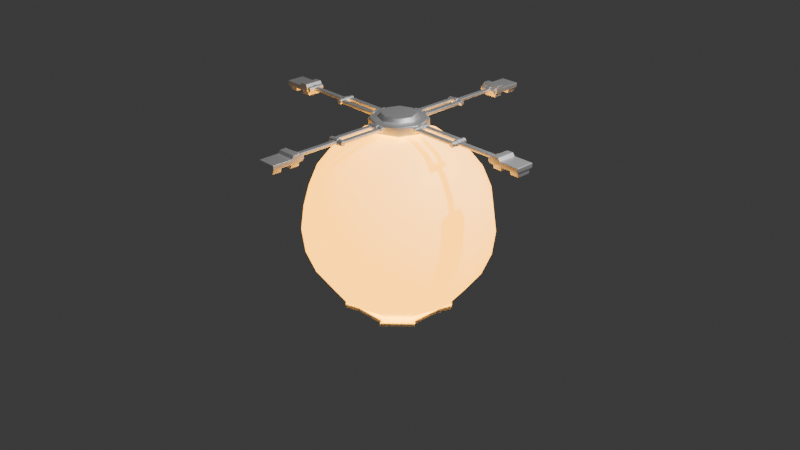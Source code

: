 # Source: OmniPortal.blend  (saved by Blender 4.2.66; exported with 4.5.12 LTS)
import bpy
from mathutils import Matrix  # noqa: F401  (used for matrix-valued properties, if any)

bpy.ops.wm.read_factory_settings(use_empty=True)
scene = bpy.context.scene
scene.name = 'Scene'

# ---- collections
col_collection = bpy.data.collections.new('Collection'); scene.collection.children.link(col_collection)
col_omniportal = bpy.data.collections.new('OmniPortal'); scene.collection.children.link(col_omniportal)

# ---- materials (node trees are filled in below, after node groups)
mat_portal = bpy.data.materials.new('Portal')
mat_portal.use_transparent_shadow = False
mat_material = bpy.data.materials.new('Material')
mat_material.alpha_threshold = 0.0
mat_material.use_transparent_shadow = False
mat_material.roughness = 0.5
mat_material.line_color = (0.0, 0.0, 0.0, 1.0)

# ---- material node trees
mat_portal.use_nodes = True; mat_portal.node_tree.nodes.clear()
_N = mat_portal.node_tree.nodes; _L = mat_portal.node_tree.links
n0 = _N.new('ShaderNodeBsdfPrincipled'); n0.name = 'Principled BSDF'; n0.location = (10, 300)
n0.inputs[27].default_value = (1.0, 0.3994, 0.0, 1.0)
n0.inputs[28].default_value = 5.0
n1 = _N.new('ShaderNodeOutputMaterial'); n1.name = 'Material Output'; n1.location = (300, 300)
_L.new(n0.outputs[0], n1.inputs[0])
n1.is_active_output = True
mat_material.use_nodes = True; mat_material.node_tree.nodes.clear()
_N = mat_material.node_tree.nodes; _L = mat_material.node_tree.links
n0 = _N.new('ShaderNodeOutputMaterial'); n0.name = 'Material Output'; n0.location = (300, 300)
n1 = _N.new('ShaderNodeBsdfPrincipled'); n1.name = 'Principled BSDF'; n1.location = (10, 300)
n1.inputs[0].default_value = (1.0, 1.0, 1.0, 1.0)
n1.inputs[1].default_value = 1.0
n1.inputs[2].default_value = 0.6181
n1.inputs[3].default_value = 1.45
_L.new(n1.outputs[0], n0.inputs[0])
n0.is_active_output = True

# ---- world
world_world = bpy.data.worlds.new('World'); scene.world = world_world
world_world.use_nodes = True; world_world.node_tree.nodes.clear()
_N = world_world.node_tree.nodes; _L = world_world.node_tree.links
n0 = _N.new('ShaderNodeOutputWorld'); n0.name = 'World Output'; n0.location = (300, 300)
n1 = _N.new('ShaderNodeBackground'); n1.name = 'Background'; n1.location = (10, 300)
n1.inputs[0].default_value = (0.05088, 0.05088, 0.05088, 1.0)
_L.new(n1.outputs[0], n0.inputs[0])
n0.is_active_output = True
world_world.color = (0.05088, 0.05088, 0.05088)
world_world.use_sun_shadow = False
world_world.sun_shadow_jitter_overblur = 0.0

# ---- cameras
cam_camera = bpy.data.cameras.new('Camera')
cam_camera.clip_end = 100.0
cam_camera.ortho_scale = 7.314

# ---- lights
light_light = bpy.data.lights.new('Light', 'POINT')
light_light.transmission_factor = 0.0
light_light.energy = 1000.0
light_light.shadow_soft_size = 0.1
light_light.shadow_maximum_resolution = 0.006
light_light.use_absolute_resolution = True

# ---- meshes
me_sphere_001 = bpy.data.meshes.new('Sphere.001')
me_sphere_001.from_pydata([(0.0, 0.7071, 0.7071), (0.0, 0.9659, 0.2588), (0.0, 0.9659, -0.2588), (0.0, 0.866, -0.5), (0.1294, 0.2241, 0.9659), (0.25, 0.433, 0.866), (0.3536, 0.6124, 0.7071), (0.433, 0.75, 0.5), (0.483, 0.8365, 0.2588), (0.5, 0.866, 0.0), (0.483, 0.8365, -0.2588), (0.433, 0.75, -0.5), (0.3536, 0.6124, -0.7071), (0.25, 0.433, -0.866), (0.1294, 0.2241, -0.9659), (0.2241, 0.1294, 0.9659), (0.433, 0.25, 0.866), (0.6124, 0.3536, 0.7071), (0.75, 0.433, 0.5), (0.8365, 0.483, 0.2588), (0.866, 0.5, 0.0), (0.8365, 0.483, -0.2588), (0.75, 0.433, -0.5), (0.6124, 0.3536, -0.7071), (0.433, 0.25, -0.866), (0.2241, 0.1294, -0.9659), (0.2588, 0.0, 0.9659), (0.5, 0.0, 0.866), (0.7071, -2.98e-08, 0.7071), (0.866, -2.98e-08, 0.5), (0.9659, -2.98e-08, 0.2588), (1.0, 0.0, 0.0), (0.9659, -2.98e-08, -0.2588), (0.866, -2.98e-08, -0.5), (0.7071, -2.98e-08, -0.7071), (0.5, 0.0, -0.866), (0.2588, 0.0, -0.9659), (0.2241, -0.1294, 0.9659), (0.433, -0.25, 0.866), (0.6124, -0.3536, 0.7071), (0.75, -0.433, 0.5), (0.8365, -0.483, 0.2588), (0.866, -0.5, 0.0), (0.8365, -0.483, -0.2588), (0.75, -0.433, -0.5), (0.6124, -0.3536, -0.7071), (0.433, -0.25, -0.866), (0.2241, -0.1294, -0.9659), (0.1294, -0.2241, 0.9659), (0.25, -0.433, 0.866), (0.3536, -0.6124, 0.7071), (0.433, -0.75, 0.5), (0.483, -0.8365, 0.2588), (0.5, -0.866, 0.0), (0.483, -0.8365, -0.2588), (0.433, -0.75, -0.5), (0.3536, -0.6124, -0.7071), (0.25, -0.433, -0.866), (0.1294, -0.2241, -0.9659), (0.0, -0.2588, 0.9659), (0.0, -0.5, 0.866), (-5.96e-08, -0.7071, 0.7071), (-8.941e-08, -0.866, 0.5), (-5.96e-08, -0.9659, 0.2588), (0.0, -1.0, 0.0), (-5.96e-08, -0.9659, -0.2588), (-8.941e-08, -0.866, -0.5), (-5.96e-08, -0.7071, -0.7071), (0.0, -0.5, -0.866), (0.0, -0.2588, -0.9659), (-0.1294, -0.2241, 0.9659), (-0.25, -0.433, 0.866), (-0.3536, -0.6124, 0.7071), (-0.433, -0.75, 0.5), (-0.483, -0.8365, 0.2588), (-0.5, -0.866, 0.0), (-0.483, -0.8365, -0.2588), (-0.433, -0.75, -0.5), (-0.3536, -0.6124, -0.7071), (-0.25, -0.433, -0.866), (-0.1294, -0.2241, -0.9659), (-0.2241, -0.1294, 0.9659), (-0.433, -0.25, 0.866), (-0.6124, -0.3536, 0.7071), (-0.75, -0.433, 0.5), (-0.8365, -0.483, 0.2588), (-0.866, -0.5, 0.0), (-0.8365, -0.483, -0.2588), (-0.75, -0.433, -0.5), (-0.6124, -0.3536, -0.7071), (-0.433, -0.25, -0.866), (-0.2241, -0.1294, -0.9659), (0.0, 0.0, 1.0), (-0.2588, 0.0, 0.9659), (-0.5, 0.0, 0.866), (-0.7071, 1.192e-07, 0.7071), (-0.866, 8.941e-08, 0.5), (-0.9659, 1.49e-07, 0.2588), (-1.0, 0.0, 0.0), (-0.9659, 1.49e-07, -0.2588), (-0.866, 8.941e-08, -0.5), (-0.7071, 1.192e-07, -0.7071), (-0.5, 0.0, -0.866), (-0.2588, 0.0, -0.9659), (-0.2241, 0.1294, 0.9659), (-0.433, 0.25, 0.866), (-0.6124, 0.3536, 0.7071), (-0.75, 0.433, 0.5), (-0.8365, 0.483, 0.2588), (-0.866, 0.5, 0.0), (-0.8365, 0.483, -0.2588), (-0.75, 0.433, -0.5), (-0.6124, 0.3536, -0.7071), (-0.433, 0.25, -0.866), (-0.2241, 0.1294, -0.9659), (-0.1294, 0.2241, 0.9659), (-0.25, 0.433, 0.866), (-0.3536, 0.6124, 0.7071), (-0.433, 0.75, 0.5), (-0.483, 0.8365, 0.2588), (-0.5, 0.866, 0.0), (-0.483, 0.8365, -0.2588), (-0.433, 0.75, -0.5), (-0.3536, 0.6124, -0.7071), (-0.25, 0.433, -0.866), (-0.1294, 0.2241, -0.9659), (0.0, 0.2588, 0.9659), (0.0, 0.5, 0.866), (8.941e-08, 0.866, 0.5), (0.0, 1.0, 0.0), (1.192e-07, 0.7071, -0.7071), (0.0, 0.5, -0.866), (0.0, 0.2588, -0.9659), (0.0, 0.0, -1.0)], [], [(2, 129, 9, 10), (128, 0, 6, 7), (132, 131, 13, 14), (126, 92, 4), (3, 2, 10, 11), (1, 128, 7, 8), (133, 132, 14), (127, 126, 4, 5), (130, 3, 11, 12), (129, 1, 8, 9), (0, 127, 5, 6), (131, 130, 12, 13), (133, 14, 25), (5, 4, 15, 16), (12, 11, 22, 23), (9, 8, 19, 20), (6, 5, 16, 17), (13, 12, 23, 24), (10, 9, 20, 21), (7, 6, 17, 18), (14, 13, 24, 25), (4, 92, 15), (11, 10, 21, 22), (8, 7, 18, 19), (18, 17, 28, 29), (25, 24, 35, 36), (15, 92, 26), (22, 21, 32, 33), (19, 18, 29, 30), (133, 25, 36), (16, 15, 26, 27), (23, 22, 33, 34), (20, 19, 30, 31), (17, 16, 27, 28), (24, 23, 34, 35), (21, 20, 31, 32), (28, 27, 38, 39), (35, 34, 45, 46), (32, 31, 42, 43), (29, 28, 39, 40), (36, 35, 46, 47), (26, 92, 37), (33, 32, 43, 44), (30, 29, 40, 41), (133, 36, 47), (27, 26, 37, 38), (34, 33, 44, 45), (31, 30, 41, 42), (41, 40, 51, 52), (133, 47, 58), (38, 37, 48, 49), (45, 44, 55, 56), (42, 41, 52, 53), (39, 38, 49, 50), (46, 45, 56, 57), (43, 42, 53, 54), (40, 39, 50, 51), (47, 46, 57, 58), (37, 92, 48), (44, 43, 54, 55), (51, 50, 61, 62), (58, 57, 68, 69), (48, 92, 59), (55, 54, 65, 66), (52, 51, 62, 63), (133, 58, 69), (49, 48, 59, 60), (56, 55, 66, 67), (53, 52, 63, 64), (50, 49, 60, 61), (57, 56, 67, 68), (54, 53, 64, 65), (64, 63, 74, 75), (61, 60, 71, 72), (68, 67, 78, 79), (65, 64, 75, 76), (62, 61, 72, 73), (69, 68, 79, 80), (59, 92, 70), (66, 65, 76, 77), (63, 62, 73, 74), (133, 69, 80), (60, 59, 70, 71), (67, 66, 77, 78), (74, 73, 84, 85), (133, 80, 91), (71, 70, 81, 82), (78, 77, 88, 89), (75, 74, 85, 86), (72, 71, 82, 83), (79, 78, 89, 90), (76, 75, 86, 87), (73, 72, 83, 84), (80, 79, 90, 91), (70, 92, 81), (77, 76, 87, 88), (87, 86, 98, 99), (84, 83, 95, 96), (91, 90, 102, 103), (81, 92, 93), (88, 87, 99, 100), (85, 84, 96, 97), (133, 91, 103), (82, 81, 93, 94), (89, 88, 100, 101), (86, 85, 97, 98), (83, 82, 94, 95), (90, 89, 101, 102), (98, 97, 108, 109), (95, 94, 105, 106), (102, 101, 112, 113), (99, 98, 109, 110), (96, 95, 106, 107), (103, 102, 113, 114), (93, 92, 104), (100, 99, 110, 111), (97, 96, 107, 108), (133, 103, 114), (94, 93, 104, 105), (101, 100, 111, 112), (111, 110, 121, 122), (108, 107, 118, 119), (133, 114, 125), (105, 104, 115, 116), (112, 111, 122, 123), (109, 108, 119, 120), (106, 105, 116, 117), (113, 112, 123, 124), (110, 109, 120, 121), (107, 106, 117, 118), (114, 113, 124, 125), (104, 92, 115), (121, 120, 129, 2), (118, 117, 0, 128), (125, 124, 131, 132), (115, 92, 126), (122, 121, 2, 3), (119, 118, 128, 1), (133, 125, 132), (116, 115, 126, 127), (123, 122, 3, 130), (120, 119, 1, 129), (117, 116, 127, 0), (124, 123, 130, 131)])
me_sphere_001.polygons.foreach_set('use_smooth', [True] * 144)
_uv = me_sphere_001.uv_layers.new(name='UVMap')
_uv.uv.foreach_set('vector', [0.75, 0.4167, 0.75, 0.5, 0.6667, 0.5, 0.6667, 0.4167, 0.75, 0.6667, 0.75, 0.75, 0.6667, 0.75, 0.6667, 0.6667, 0.75, 0.08333, 0.75, 0.1667, 0.6667, 0.1667, 0.6667, 0.08333, 0.75, 0.9167, 0.7083, 1.0, 0.6667, 0.9167, 0.75, 0.3333, 0.75, 0.4167, 0.6667, 0.4167, 0.6667, 0.3333, 0.75, 0.5833, 0.75, 0.6667, 0.6667, 0.6667, 0.6667, 0.5833, 0.7083, 0.0, 0.75, 0.08333, 0.6667, 0.08333, 0.75, 0.8333, 0.75, 0.9167, 0.6667, 0.9167, 0.6667, 0.8333, 0.75, 0.25, 0.75, 0.3333, 0.6667, 0.3333, 0.6667, 0.25, 0.75, 0.5, 0.75, 0.5833, 0.6667, 0.5833, 0.6667, 0.5, 0.75, 0.75, 0.75, 0.8333, 0.6667, 0.8333, 0.6667, 0.75, 0.75, 0.1667, 0.75, 0.25, 0.6667, 0.25, 0.6667, 0.1667, 0.625, 0.0, 0.6667, 0.08333, 0.5833, 0.08333, 0.6667, 0.8333, 0.6667, 0.9167, 0.5833, 0.9167, 0.5833, 0.8333, 0.6667, 0.25, 0.6667, 0.3333, 0.5833, 0.3333, 0.5833, 0.25, 0.6667, 0.5, 0.6667, 0.5833, 0.5833, 0.5833, 0.5833, 0.5, 0.6667, 0.75, 0.6667, 0.8333, 0.5833, 0.8333, 0.5833, 0.75, 0.6667, 0.1667, 0.6667, 0.25, 0.5833, 0.25, 0.5833, 0.1667, 0.6667, 0.4167, 0.6667, 0.5, 0.5833, 0.5, 0.5833, 0.4167, 0.6667, 0.6667, 0.6667, 0.75, 0.5833, 0.75, 0.5833, 0.6667, 0.6667, 0.08333, 0.6667, 0.1667, 0.5833, 0.1667, 0.5833, 0.08333, 0.6667, 0.9167, 0.625, 1.0, 0.5833, 0.9167, 0.6667, 0.3333, 0.6667, 0.4167, 0.5833, 0.4167, 0.5833, 0.3333, 0.6667, 0.5833, 0.6667, 0.6667, 0.5833, 0.6667, 0.5833, 0.5833, 0.5833, 0.6667, 0.5833, 0.75, 0.5, 0.75, 0.5, 0.6667, 0.5833, 0.08333, 0.5833, 0.1667, 0.5, 0.1667, 0.5, 0.08333, 0.5833, 0.9167, 0.5417, 1.0, 0.5, 0.9167, 0.5833, 0.3333, 0.5833, 0.4167, 0.5, 0.4167, 0.5, 0.3333, 0.5833, 0.5833, 0.5833, 0.6667, 0.5, 0.6667, 0.5, 0.5833, 0.5417, 0.0, 0.5833, 0.08333, 0.5, 0.08333, 0.5833, 0.8333, 0.5833, 0.9167, 0.5, 0.9167, 0.5, 0.8333, 0.5833, 0.25, 0.5833, 0.3333, 0.5, 0.3333, 0.5, 0.25, 0.5833, 0.5, 0.5833, 0.5833, 0.5, 0.5833, 0.5, 0.5, 0.5833, 0.75, 0.5833, 0.8333, 0.5, 0.8333, 0.5, 0.75, 0.5833, 0.1667, 0.5833, 0.25, 0.5, 0.25, 0.5, 0.1667, 0.5833, 0.4167, 0.5833, 0.5, 0.5, 0.5, 0.5, 0.4167, 0.5, 0.75, 0.5, 0.8333, 0.4167, 0.8333, 0.4167, 0.75, 0.5, 0.1667, 0.5, 0.25, 0.4167, 0.25, 0.4167, 0.1667, 0.5, 0.4167, 0.5, 0.5, 0.4167, 0.5, 0.4167, 0.4167, 0.5, 0.6667, 0.5, 0.75, 0.4167, 0.75, 0.4167, 0.6667, 0.5, 0.08333, 0.5, 0.1667, 0.4167, 0.1667, 0.4167, 0.08333, 0.5, 0.9167, 0.4583, 1.0, 0.4167, 0.9167, 0.5, 0.3333, 0.5, 0.4167, 0.4167, 0.4167, 0.4167, 0.3333, 0.5, 0.5833, 0.5, 0.6667, 0.4167, 0.6667, 0.4167, 0.5833, 0.4583, 0.0, 0.5, 0.08333, 0.4167, 0.08333, 0.5, 0.8333, 0.5, 0.9167, 0.4167, 0.9167, 0.4167, 0.8333, 0.5, 0.25, 0.5, 0.3333, 0.4167, 0.3333, 0.4167, 0.25, 0.5, 0.5, 0.5, 0.5833, 0.4167, 0.5833, 0.4167, 0.5, 0.4167, 0.5833, 0.4167, 0.6667, 0.3333, 0.6667, 0.3333, 0.5833, 0.375, 0.0, 0.4167, 0.08333, 0.3333, 0.08333, 0.4167, 0.8333, 0.4167, 0.9167, 0.3333, 0.9167, 0.3333, 0.8333, 0.4167, 0.25, 0.4167, 0.3333, 0.3333, 0.3333, 0.3333, 0.25, 0.4167, 0.5, 0.4167, 0.5833, 0.3333, 0.5833, 0.3333, 0.5, 0.4167, 0.75, 0.4167, 0.8333, 0.3333, 0.8333, 0.3333, 0.75, 0.4167, 0.1667, 0.4167, 0.25, 0.3333, 0.25, 0.3333, 0.1667, 0.4167, 0.4167, 0.4167, 0.5, 0.3333, 0.5, 0.3333, 0.4167, 0.4167, 0.6667, 0.4167, 0.75, 0.3333, 0.75, 0.3333, 0.6667, 0.4167, 0.08333, 0.4167, 0.1667, 0.3333, 0.1667, 0.3333, 0.08333, 0.4167, 0.9167, 0.375, 1.0, 0.3333, 0.9167, 0.4167, 0.3333, 0.4167, 0.4167, 0.3333, 0.4167, 0.3333, 0.3333, 0.3333, 0.6667, 0.3333, 0.75, 0.25, 0.75, 0.25, 0.6667, 0.3333, 0.08333, 0.3333, 0.1667, 0.25, 0.1667, 0.25, 0.08333, 0.3333, 0.9167, 0.2917, 1.0, 0.25, 0.9167, 0.3333, 0.3333, 0.3333, 0.4167, 0.25, 0.4167, 0.25, 0.3333, 0.3333, 0.5833, 0.3333, 0.6667, 0.25, 0.6667, 0.25, 0.5833, 0.2917, 0.0, 0.3333, 0.08333, 0.25, 0.08333, 0.3333, 0.8333, 0.3333, 0.9167, 0.25, 0.9167, 0.25, 0.8333, 0.3333, 0.25, 0.3333, 0.3333, 0.25, 0.3333, 0.25, 0.25, 0.3333, 0.5, 0.3333, 0.5833, 0.25, 0.5833, 0.25, 0.5, 0.3333, 0.75, 0.3333, 0.8333, 0.25, 0.8333, 0.25, 0.75, 0.3333, 0.1667, 0.3333, 0.25, 0.25, 0.25, 0.25, 0.1667, 0.3333, 0.4167, 0.3333, 0.5, 0.25, 0.5, 0.25, 0.4167, 0.25, 0.5, 0.25, 0.5833, 0.1667, 0.5833, 0.1667, 0.5, 0.25, 0.75, 0.25, 0.8333, 0.1667, 0.8333, 0.1667, 0.75, 0.25, 0.1667, 0.25, 0.25, 0.1667, 0.25, 0.1667, 0.1667, 0.25, 0.4167, 0.25, 0.5, 0.1667, 0.5, 0.1667, 0.4167, 0.25, 0.6667, 0.25, 0.75, 0.1667, 0.75, 0.1667, 0.6667, 0.25, 0.08333, 0.25, 0.1667, 0.1667, 0.1667, 0.1667, 0.08333, 0.25, 0.9167, 0.2083, 1.0, 0.1667, 0.9167, 0.25, 0.3333, 0.25, 0.4167, 0.1667, 0.4167, 0.1667, 0.3333, 0.25, 0.5833, 0.25, 0.6667, 0.1667, 0.6667, 0.1667, 0.5833, 0.2083, 0.0, 0.25, 0.08333, 0.1667, 0.08333, 0.25, 0.8333, 0.25, 0.9167, 0.1667, 0.9167, 0.1667, 0.8333, 0.25, 0.25, 0.25, 0.3333, 0.1667, 0.3333, 0.1667, 0.25, 0.1667, 0.5833, 0.1667, 0.6667, 0.08333, 0.6667, 0.08333, 0.5833, 0.125, 0.0, 0.1667, 0.08333, 0.08333, 0.08333, 0.1667, 0.8333, 0.1667, 0.9167, 0.08333, 0.9167, 0.08333, 0.8333, 0.1667, 0.25, 0.1667, 0.3333, 0.08333, 0.3333, 0.08333, 0.25, 0.1667, 0.5, 0.1667, 0.5833, 0.08333, 0.5833, 0.08333, 0.5, 0.1667, 0.75, 0.1667, 0.8333, 0.08333, 0.8333, 0.08333, 0.75, 0.1667, 0.1667, 0.1667, 0.25, 0.08333, 0.25, 0.08333, 0.1667, 0.1667, 0.4167, 0.1667, 0.5, 0.08333, 0.5, 0.08333, 0.4167, 0.1667, 0.6667, 0.1667, 0.75, 0.08333, 0.75, 0.08333, 0.6667, 0.1667, 0.08333, 0.1667, 0.1667, 0.08333, 0.1667, 0.08333, 0.08333, 0.1667, 0.9167, 0.125, 1.0, 0.08333, 0.9167, 0.1667, 0.3333, 0.1667, 0.4167, 0.08333, 0.4167, 0.08333, 0.3333, 0.08333, 0.4167, 0.08333, 0.5, 0.0, 0.5, 0.0, 0.4167, 0.08333, 0.6667, 0.08333, 0.75, 0.0, 0.75, 0.0, 0.6667, 0.08333, 0.08333, 0.08333, 0.1667, 0.0, 0.1667, 0.0, 0.08333, 0.08333, 0.9167, 0.04167, 1.0, 0.0, 0.9167, 0.08333, 0.3333, 0.08333, 0.4167, 0.0, 0.4167, 0.0, 0.3333, 0.08333, 0.5833, 0.08333, 0.6667, 0.0, 0.6667, 0.0, 0.5833, 0.04167, 0.0, 0.08333, 0.08333, 0.0, 0.08333, 0.08333, 0.8333, 0.08333, 0.9167, 0.0, 0.9167, 0.0, 0.8333, 0.08333, 0.25, 0.08333, 0.3333, 0.0, 0.3333, 0.0, 0.25, 0.08333, 0.5, 0.08333, 0.5833, 0.0, 0.5833, 0.0, 0.5, 0.08333, 0.75, 0.08333, 0.8333, 0.0, 0.8333, 0.0, 0.75, 0.08333, 0.1667, 0.08333, 0.25, 0.0, 0.25, 0.0, 0.1667, 1.0, 0.5, 1.0, 0.5833, 0.9167, 0.5833, 0.9167, 0.5, 1.0, 0.75, 1.0, 0.8333, 0.9167, 0.8333, 0.9167, 0.75, 1.0, 0.1667, 1.0, 0.25, 0.9167, 0.25, 0.9167, 0.1667, 1.0, 0.4167, 1.0, 0.5, 0.9167, 0.5, 0.9167, 0.4167, 1.0, 0.6667, 1.0, 0.75, 0.9167, 0.75, 0.9167, 0.6667, 1.0, 0.08333, 1.0, 0.1667, 0.9167, 0.1667, 0.9167, 0.08333, 1.0, 0.9167, 0.9583, 1.0, 0.9167, 0.9167, 1.0, 0.3333, 1.0, 0.4167, 0.9167, 0.4167, 0.9167, 0.3333, 1.0, 0.5833, 1.0, 0.6667, 0.9167, 0.6667, 0.9167, 0.5833, 0.9583, 0.0, 1.0, 0.08333, 0.9167, 0.08333, 1.0, 0.8333, 1.0, 0.9167, 0.9167, 0.9167, 0.9167, 0.8333, 1.0, 0.25, 1.0, 0.3333, 0.9167, 0.3333, 0.9167, 0.25, 0.9167, 0.3333, 0.9167, 0.4167, 0.8333, 0.4167, 0.8333, 0.3333, 0.9167, 0.5833, 0.9167, 0.6667, 0.8333, 0.6667, 0.8333, 0.5833, 0.875, 0.0, 0.9167, 0.08333, 0.8333, 0.08333, 0.9167, 0.8333, 0.9167, 0.9167, 0.8333, 0.9167, 0.8333, 0.8333, 0.9167, 0.25, 0.9167, 0.3333, 0.8333, 0.3333, 0.8333, 0.25, 0.9167, 0.5, 0.9167, 0.5833, 0.8333, 0.5833, 0.8333, 0.5, 0.9167, 0.75, 0.9167, 0.8333, 0.8333, 0.8333, 0.8333, 0.75, 0.9167, 0.1667, 0.9167, 0.25, 0.8333, 0.25, 0.8333, 0.1667, 0.9167, 0.4167, 0.9167, 0.5, 0.8333, 0.5, 0.8333, 0.4167, 0.9167, 0.6667, 0.9167, 0.75, 0.8333, 0.75, 0.8333, 0.6667, 0.9167, 0.08333, 0.9167, 0.1667, 0.8333, 0.1667, 0.8333, 0.08333, 0.9167, 0.9167, 0.875, 1.0, 0.8333, 0.9167, 0.8333, 0.4167, 0.8333, 0.5, 0.75, 0.5, 0.75, 0.4167, 0.8333, 0.6667, 0.8333, 0.75, 0.75, 0.75, 0.75, 0.6667, 0.8333, 0.08333, 0.8333, 0.1667, 0.75, 0.1667, 0.75, 0.08333, 0.8333, 0.9167, 0.7917, 1.0, 0.75, 0.9167, 0.8333, 0.3333, 0.8333, 0.4167, 0.75, 0.4167, 0.75, 0.3333, 0.8333, 0.5833, 0.8333, 0.6667, 0.75, 0.6667, 0.75, 0.5833, 0.7917, 0.0, 0.8333, 0.08333, 0.75, 0.08333, 0.8333, 0.8333, 0.8333, 0.9167, 0.75, 0.9167, 0.75, 0.8333, 0.8333, 0.25, 0.8333, 0.3333, 0.75, 0.3333, 0.75, 0.25, 0.8333, 0.5, 0.8333, 0.5833, 0.75, 0.5833, 0.75, 0.5, 0.8333, 0.75, 0.8333, 0.8333, 0.75, 0.8333, 0.75, 0.75, 0.8333, 0.1667, 0.8333, 0.25, 0.75, 0.25, 0.75, 0.1667])
me_sphere_001.materials.append(mat_portal)
me_sphere_001.update()
me_cylinder = bpy.data.meshes.new('Cylinder')
me_cylinder.from_pydata([(-5.215e-09, 0.3, 1.0), (-5.215e-09, 0.2049, 1.1), (0.2121, 0.2121, 1.0), (0.1449, 0.1449, 1.1), (0.3, 0.0, 1.0), (0.2049, 0.0, 1.1), (0.2121, -0.2121, 1.0), (0.1449, -0.1449, 1.1), (-5.215e-09, -0.3, 1.0), (-5.215e-09, -0.2049, 1.1), (-0.2121, -0.2121, 1.0), (-0.1449, -0.1449, 1.1), (-0.3, 0.0, 1.0), (-0.2049, 0.0, 1.1), (-0.2121, 0.2121, 1.0), (-0.1449, 0.1449, 1.1), (0.2121, 0.2121, 1.1), (-5.215e-09, 0.3, 1.1), (0.3, 0.0, 1.1), (0.2121, -0.2121, 1.1), (-5.215e-09, -0.3, 1.1), (-0.2121, -0.2121, 1.1), (-0.3, 0.0, 1.1), (-0.2121, 0.2121, 1.1), (-5.625e-09, 0.1844, 1.15), (0.1304, 0.1304, 1.15), (0.1844, 1.863e-10, 1.15), (0.1304, -0.1304, 1.15), (-5.625e-09, -0.1844, 1.15), (-0.1304, -0.1304, 1.15), (-0.1844, 1.863e-10, 1.15), (-0.1304, 0.1304, 1.15)], [], [(0, 17, 16, 2), (2, 16, 18, 4), (4, 18, 19, 6), (6, 19, 20, 8), (8, 20, 21, 10), (10, 21, 22, 12), (9, 7, 27, 28), (12, 22, 23, 14), (14, 23, 17, 0), (0, 2, 4, 6, 8, 10, 12, 14), (1, 3, 16, 17), (3, 5, 18, 16), (5, 7, 19, 18), (7, 9, 20, 19), (9, 11, 21, 20), (11, 13, 22, 21), (13, 15, 23, 22), (15, 1, 17, 23), (25, 24, 31, 30, 29, 28, 27, 26), (5, 3, 25, 26), (15, 13, 30, 31), (11, 9, 28, 29), (7, 5, 26, 27), (3, 1, 24, 25), (1, 15, 31, 24), (13, 11, 29, 30)])
_uv = me_cylinder.uv_layers.new(name='UVMap')
_uv.uv.foreach_set('vector', [1.0, 0.5, 1.0, 1.0, 0.875, 1.0, 0.875, 0.5, 0.875, 0.5, 0.875, 1.0, 0.75, 1.0, 0.75, 0.5, 0.75, 0.5, 0.75, 1.0, 0.625, 1.0, 0.625, 0.5, 0.625, 0.5, 0.625, 1.0, 0.5, 1.0, 0.5, 0.5, 0.5, 0.5, 0.5, 1.0, 0.375, 1.0, 0.375, 0.5, 0.375, 0.5, 0.375, 1.0, 0.25, 1.0, 0.25, 0.5, 0.25, 0.0861, 0.3659, 0.1341, 0.3659, 0.1341, 0.25, 0.0861, 0.25, 0.5, 0.25, 1.0, 0.125, 1.0, 0.125, 0.5, 0.125, 0.5, 0.125, 1.0, 0.0, 1.0, 0.0, 0.5, 0.75, 0.49, 0.9197, 0.4197, 0.99, 0.25, 0.9197, 0.08029, 0.75, 0.01, 0.5803, 0.08029, 0.51, 0.25, 0.5803, 0.4197, 0.25, 0.4139, 0.3659, 0.3659, 0.4197, 0.4197, 0.25, 0.49, 0.3659, 0.3659, 0.4139, 0.25, 0.49, 0.25, 0.4197, 0.4197, 0.4139, 0.25, 0.3659, 0.1341, 0.4197, 0.08029, 0.49, 0.25, 0.3659, 0.1341, 0.25, 0.0861, 0.25, 0.01, 0.4197, 0.08029, 0.25, 0.0861, 0.1341, 0.1341, 0.08029, 0.08029, 0.25, 0.01, 0.1341, 0.1341, 0.0861, 0.25, 0.01, 0.25, 0.08029, 0.08029, 0.0861, 0.25, 0.1341, 0.3659, 0.08029, 0.4197, 0.01, 0.25, 0.1341, 0.3659, 0.25, 0.4139, 0.25, 0.49, 0.08029, 0.4197, 0.3659, 0.3659, 0.25, 0.4139, 0.1341, 0.3659, 0.0861, 0.25, 0.1341, 0.1341, 0.25, 0.0861, 0.3659, 0.1341, 0.4139, 0.25, 0.4139, 0.25, 0.3659, 0.3659, 0.3659, 0.3659, 0.4139, 0.25, 0.1341, 0.3659, 0.0861, 0.25, 0.0861, 0.25, 0.1341, 0.3659, 0.1341, 0.1341, 0.25, 0.0861, 0.25, 0.0861, 0.1341, 0.1341, 0.3659, 0.1341, 0.4139, 0.25, 0.4139, 0.25, 0.3659, 0.1341, 0.3659, 0.3659, 0.25, 0.4139, 0.25, 0.4139, 0.3659, 0.3659, 0.25, 0.4139, 0.1341, 0.3659, 0.1341, 0.3659, 0.25, 0.4139, 0.0861, 0.25, 0.1341, 0.1341, 0.1341, 0.1341, 0.0861, 0.25])
me_cylinder.materials.append(mat_material)
me_cylinder.update()
me_cylinder_001 = bpy.data.meshes.new('Cylinder.001')
me_cylinder_001.from_pydata([(-5.215e-09, 0.3, -1.05), (-0.3779, 0.4435, -0.9), (0.2121, 0.2121, -1.05), (-0.3779, 0.4435, -0.95), (0.3, 0.0, -1.05), (-0.5808, -0.04641, -0.9), (0.2121, -0.2121, -1.05), (-0.5808, -0.04641, -0.95), (-5.215e-09, -0.3, -1.05), (-0.4435, -0.3779, -0.9), (-0.2121, -0.2121, -1.05), (-0.4435, -0.3779, -0.95), (-0.3, 0.0, -1.05), (0.04641, -0.5808, -0.9), (-0.2121, 0.2121, -1.05), (0.04641, -0.5808, -0.95), (0.2121, 0.2121, -1.0), (-5.215e-09, 0.3, -1.0), (0.3, 0.0, -1.0), (0.2121, -0.2121, -1.0), (-5.215e-09, -0.3, -1.0), (-0.2121, -0.2121, -1.0), (-0.3, 0.0, -1.0), (-0.2121, 0.2121, -1.0), (0.3779, -0.4435, -0.9), (0.3779, -0.4435, -0.95), (0.5808, 0.04641, -0.9), (0.5808, 0.04641, -0.95), (-0.04641, 0.5808, -0.9), (0.4435, 0.3779, -0.9), (0.4435, 0.3779, -0.95), (-0.04641, 0.5808, -0.95), (0.3182, -0.3182, -1.0), (-0.45, 0.0, -1.0), (-0.3182, -0.3182, -1.0), (7.218e-10, 0.45, -1.0), (0.3182, 0.3182, -1.0), (7.218e-10, -0.45, -1.0), (-0.3182, 0.3182, -1.0), (0.45, 0.0, -1.0), (-0.3182, -0.3182, -0.95), (-0.45, 0.0, -0.95), (0.3182, 0.3182, -0.95), (-0.3182, 0.3182, -0.95), (7.218e-10, 0.45, -0.95), (0.45, 0.0, -0.95), (0.3182, -0.3182, -0.95), (7.218e-10, -0.45, -0.95)], [], [(19, 20, 47, 46), (39, 36, 30, 27), (46, 47, 13, 24), (37, 32, 25, 15), (40, 41, 5, 9), (33, 34, 11, 7), (21, 22, 41, 40), (45, 39, 27, 26), (43, 44, 28, 1), (0, 2, 4, 6, 8, 10, 12, 14), (17, 16, 42, 44), (23, 17, 44, 43), (42, 45, 26, 29), (3, 1, 28, 31), (16, 18, 45, 42), (20, 21, 40, 47), (22, 23, 43, 41), (18, 19, 46, 45), (16, 17, 23, 22, 21, 20, 19, 18), (13, 47, 37, 15), (30, 29, 26, 27), (11, 9, 5, 7), (47, 40, 34, 37), (34, 40, 9, 11), (35, 38, 3, 31), (25, 24, 13, 15), (0, 14, 38, 35), (6, 4, 39, 32), (10, 8, 37, 34), (2, 0, 35, 36), (12, 10, 34, 33), (8, 6, 32, 37), (4, 2, 36, 39), (14, 12, 33, 38), (32, 39, 45, 46), (32, 46, 24, 25), (29, 30, 36, 42), (35, 44, 42, 36), (44, 35, 31, 28), (3, 38, 43, 1), (33, 41, 43, 38), (41, 33, 7, 5)])
_uv = me_cylinder_001.uv_layers.new(name='UVMap')
_uv.uv.foreach_set('vector', [0.625, 1.0, 0.5, 1.0, 0.5, 1.0, 0.625, 1.0, 0.99, 0.25, 0.9197, 0.4197, 0.9197, 0.4197, 0.99, 0.25, 0.625, 1.0, 0.5, 1.0, 0.5, 1.0, 0.625, 1.0, 0.75, 0.01, 0.9197, 0.08029, 0.9197, 0.08029, 0.75, 0.01, 0.375, 1.0, 0.25, 1.0, 0.25, 1.0, 0.375, 1.0, 0.51, 0.25, 0.5803, 0.08029, 0.5803, 0.08029, 0.51, 0.25, 0.375, 1.0, 0.25, 1.0, 0.25, 1.0, 0.375, 1.0, 0.75, 1.0, 0.99, 0.25, 0.99, 0.25, 0.75, 1.0, 0.125, 1.0, 0.0, 1.0, 0.0, 1.0, 0.125, 1.0, 0.75, 0.49, 0.9197, 0.4197, 0.99, 0.25, 0.9197, 0.08029, 0.75, 0.01, 0.5803, 0.08029, 0.51, 0.25, 0.5803, 0.4197, 0.0, 1.0, 0.875, 1.0, 0.875, 1.0, 0.0, 1.0, 0.125, 1.0, 0.0, 1.0, 0.0, 1.0, 0.125, 1.0, 0.875, 1.0, 0.75, 1.0, 0.75, 1.0, 0.875, 1.0, 0.125, 0.5, 0.125, 1.0, 0.0, 1.0, 0.0, 0.5, 0.875, 1.0, 0.75, 1.0, 0.75, 1.0, 0.875, 1.0, 0.5, 1.0, 0.375, 1.0, 0.375, 1.0, 0.5, 1.0, 0.25, 1.0, 0.125, 1.0, 0.125, 1.0, 0.25, 1.0, 0.75, 1.0, 0.625, 1.0, 0.625, 1.0, 0.75, 1.0, 0.875, 1.0, 0.0, 1.0, 0.125, 1.0, 0.25, 1.0, 0.375, 1.0, 0.5, 1.0, 0.625, 1.0, 0.75, 1.0, 0.5, 1.0, 0.5, 1.0, 0.75, 0.01, 0.75, 0.01, 0.875, 0.5, 0.875, 1.0, 0.75, 1.0, 0.75, 0.5, 0.375, 0.5, 0.375, 1.0, 0.25, 1.0, 0.25, 0.5, 0.5, 1.0, 0.375, 1.0, 0.5803, 0.08029, 0.75, 0.01, 0.5803, 0.08029, 0.375, 1.0, 0.375, 1.0, 0.375, 0.5, 0.75, 0.49, 0.5803, 0.4197, 0.5803, 0.4197, 0.75, 0.49, 0.625, 0.5, 0.625, 1.0, 0.5, 1.0, 0.5, 0.5, 0.75, 0.49, 0.5803, 0.4197, 0.5803, 0.4197, 0.75, 0.49, 0.9197, 0.08029, 0.99, 0.25, 0.99, 0.25, 0.9197, 0.08029, 0.5803, 0.08029, 0.75, 0.01, 0.75, 0.01, 0.5803, 0.08029, 0.9197, 0.4197, 0.75, 0.49, 0.75, 0.49, 0.9197, 0.4197, 0.51, 0.25, 0.5803, 0.08029, 0.5803, 0.08029, 0.51, 0.25, 0.75, 0.01, 0.9197, 0.08029, 0.9197, 0.08029, 0.75, 0.01, 0.99, 0.25, 0.9197, 0.4197, 0.9197, 0.4197, 0.99, 0.25, 0.5803, 0.4197, 0.51, 0.25, 0.51, 0.25, 0.5803, 0.4197, 0.9197, 0.08029, 0.99, 0.25, 0.75, 1.0, 0.625, 1.0, 0.9197, 0.08029, 0.625, 1.0, 0.625, 1.0, 0.625, 0.5, 0.875, 1.0, 0.875, 0.5, 0.9197, 0.4197, 0.875, 1.0, 0.75, 0.49, 0.0, 1.0, 0.875, 1.0, 0.9197, 0.4197, 0.0, 1.0, 0.75, 0.49, 0.75, 0.49, 0.0, 1.0, 0.5803, 0.4197, 0.5803, 0.4197, 0.125, 1.0, 0.125, 1.0, 0.51, 0.25, 0.25, 1.0, 0.125, 1.0, 0.5803, 0.4197, 0.25, 1.0, 0.51, 0.25, 0.51, 0.25, 0.25, 1.0])
me_cylinder_001.materials.append(mat_material)
me_cylinder_001.update()
me_cube_001 = bpy.data.meshes.new('Cube.001')
me_cube_001.from_pydata([(1.6, -0.07, 0.99), (1.5, -0.07, 0.99), (1.6, 0.07, 0.99), (1.5, 0.07, 0.99), (1.6, -0.08, 1.04), (1.5, -0.08, 1.04), (1.6, 0.08, 1.04), (1.5, 0.08, 1.04), (1.61, -0.1, 1.04), (1.29, -0.1, 1.04), (1.61, 0.1, 1.04), (1.29, 0.1, 1.04), (1.61, -0.1, 1.09), (1.29, -0.1, 1.09), (1.61, 0.1, 1.09), (1.29, 0.1, 1.09), (1.4, -0.1, 1.04), (1.4, 0.1, 1.04), (1.4, 0.1, 1.09), (1.4, -0.1, 1.09), (1.31, -0.1, 1.12), (1.31, 0.1, 1.12), (1.38, 0.1, 1.12), (1.38, -0.1, 1.12), (1.4, -0.07, 0.99), (1.3, -0.07, 0.99), (1.4, 0.07, 0.99), (1.3, 0.07, 0.99), (1.4, -0.08, 1.04), (1.3, -0.08, 1.04), (1.4, 0.08, 1.04), (1.3, 0.08, 1.04), (0.3, -0.08, 1.05), (0.3, -0.08, 1.08), (0.3, 0.08, 1.05), (0.3, 0.08, 1.08), (0.79, -0.08, 1.05), (0.79, -0.08, 1.08), (0.79, 0.08, 1.05), (0.79, 0.08, 1.08), (0.3, 0.02667, 1.05), (0.3, -0.02667, 1.05), (0.3, -0.02667, 1.08), (0.3, 0.02667, 1.08), (0.79, -0.02667, 1.05), (0.79, 0.02667, 1.05), (0.79, 0.02667, 1.08), (0.79, -0.02667, 1.08), (0.79, 0.02667, 1.05), (0.79, -0.02667, 1.05), (0.79, -0.02667, 1.08), (0.79, 0.02667, 1.08), (1.28, -0.02667, 1.05), (1.28, 0.02667, 1.05), (1.28, 0.02667, 1.08), (1.28, -0.02667, 1.08), (0.79, 0.09, 1.095), (0.79, -0.09, 1.095), (0.8112, 0.09, 1.086), (0.8112, -0.09, 1.086), (0.82, 0.09, 1.065), (0.82, -0.09, 1.065), (0.8112, 0.09, 1.044), (0.8112, -0.09, 1.044), (0.79, 0.09, 1.035), (0.79, -0.09, 1.035), (0.7688, 0.09, 1.044), (0.7688, -0.09, 1.044), (0.76, 0.09, 1.065), (0.76, -0.09, 1.065), (0.7688, 0.09, 1.086), (0.7688, -0.09, 1.086), (0.79, 0.028, 1.101), (0.79, -0.028, 1.101), (0.8155, 0.028, 1.09), (0.8155, -0.028, 1.09), (0.826, 0.028, 1.065), (0.826, -0.028, 1.065), (0.8155, 0.028, 1.04), (0.8155, -0.028, 1.04), (0.79, 0.028, 1.029), (0.79, -0.028, 1.029), (0.7645, 0.028, 1.04), (0.7645, -0.028, 1.04), (0.754, 0.028, 1.065), (0.754, -0.028, 1.065), (0.7645, 0.028, 1.09), (0.7645, -0.028, 1.09), (0.3, 0.09, 1.095), (0.3, -0.09, 1.095), (0.3212, 0.09, 1.086), (0.3212, -0.09, 1.086), (0.33, 0.09, 1.065), (0.33, -0.09, 1.065), (0.3212, 0.09, 1.044), (0.3212, -0.09, 1.044), (0.3, 0.09, 1.035), (0.3, -0.09, 1.035), (0.2788, 0.09, 1.044), (0.2788, -0.09, 1.044), (0.27, 0.09, 1.065), (0.27, -0.09, 1.065), (0.2788, 0.09, 1.086), (0.2788, -0.09, 1.086), (0.3, 0.028, 1.101), (0.3, -0.028, 1.101), (0.3255, 0.028, 1.09), (0.3255, -0.028, 1.09), (0.336, 0.028, 1.065), (0.336, -0.028, 1.065), (0.3255, 0.028, 1.04), (0.3255, -0.028, 1.04), (0.3, 0.028, 1.029), (0.3, -0.028, 1.029), (0.2745, 0.028, 1.04), (0.2745, -0.028, 1.04), (0.264, 0.028, 1.065), (0.264, -0.028, 1.065), (0.2745, 0.028, 1.09), (0.2745, -0.028, 1.09), (1.28, 0.09, 1.095), (1.28, -0.09, 1.095), (1.301, 0.09, 1.086), (1.301, -0.09, 1.086), (1.31, 0.09, 1.065), (1.31, -0.09, 1.065), (1.301, 0.09, 1.044), (1.301, -0.09, 1.044), (1.28, 0.09, 1.035), (1.28, -0.09, 1.035), (1.259, 0.09, 1.044), (1.259, -0.09, 1.044), (1.25, 0.09, 1.065), (1.25, -0.09, 1.065), (1.259, 0.09, 1.086), (1.259, -0.09, 1.086), (1.28, 0.028, 1.101), (1.28, -0.028, 1.101), (1.305, 0.028, 1.09), (1.305, -0.028, 1.09), (1.316, 0.028, 1.065), (1.316, -0.028, 1.065), (1.305, 0.028, 1.04), (1.305, -0.028, 1.04), (1.28, 0.028, 1.029), (1.28, -0.028, 1.029), (1.255, 0.028, 1.04), (1.255, -0.028, 1.04), (1.244, 0.028, 1.065), (1.244, -0.028, 1.065), (1.255, 0.028, 1.09), (1.255, -0.028, 1.09), (-1.6, -0.07, 0.99), (-1.5, -0.07, 0.99), (-1.6, 0.07, 0.99), (-1.5, 0.07, 0.99), (-1.6, -0.08, 1.04), (-1.5, -0.08, 1.04), (-1.6, 0.08, 1.04), (-1.5, 0.08, 1.04), (-1.61, -0.1, 1.04), (-1.29, -0.1, 1.04), (-1.61, 0.1, 1.04), (-1.29, 0.1, 1.04), (-1.61, -0.1, 1.09), (-1.29, -0.1, 1.09), (-1.61, 0.1, 1.09), (-1.29, 0.1, 1.09), (-1.4, -0.1, 1.04), (-1.4, 0.1, 1.04), (-1.4, 0.1, 1.09), (-1.4, -0.1, 1.09), (-1.31, -0.1, 1.12), (-1.31, 0.1, 1.12), (-1.38, 0.1, 1.12), (-1.38, -0.1, 1.12), (-1.4, -0.07, 0.99), (-1.3, -0.07, 0.99), (-1.4, 0.07, 0.99), (-1.3, 0.07, 0.99), (-1.4, -0.08, 1.04), (-1.3, -0.08, 1.04), (-1.4, 0.08, 1.04), (-1.3, 0.08, 1.04), (-0.3, -0.08, 1.05), (-0.3, -0.08, 1.08), (-0.3, 0.08, 1.05), (-0.3, 0.08, 1.08), (-0.79, -0.08, 1.05), (-0.79, -0.08, 1.08), (-0.79, 0.08, 1.05), (-0.79, 0.08, 1.08), (-0.3, 0.02667, 1.05), (-0.3, -0.02667, 1.05), (-0.3, -0.02667, 1.08), (-0.3, 0.02667, 1.08), (-0.79, -0.02667, 1.05), (-0.79, 0.02667, 1.05), (-0.79, 0.02667, 1.08), (-0.79, -0.02667, 1.08), (-0.79, 0.02667, 1.05), (-0.79, -0.02667, 1.05), (-0.79, -0.02667, 1.08), (-0.79, 0.02667, 1.08), (-1.28, -0.02667, 1.05), (-1.28, 0.02667, 1.05), (-1.28, 0.02667, 1.08), (-1.28, -0.02667, 1.08), (-0.79, 0.09, 1.095), (-0.79, -0.09, 1.095), (-0.8112, 0.09, 1.086), (-0.8112, -0.09, 1.086), (-0.82, 0.09, 1.065), (-0.82, -0.09, 1.065), (-0.8112, 0.09, 1.044), (-0.8112, -0.09, 1.044), (-0.79, 0.09, 1.035), (-0.79, -0.09, 1.035), (-0.7688, 0.09, 1.044), (-0.7688, -0.09, 1.044), (-0.76, 0.09, 1.065), (-0.76, -0.09, 1.065), (-0.7688, 0.09, 1.086), (-0.7688, -0.09, 1.086), (-0.79, 0.028, 1.101), (-0.79, -0.028, 1.101), (-0.8155, 0.028, 1.09), (-0.8155, -0.028, 1.09), (-0.826, 0.028, 1.065), (-0.826, -0.028, 1.065), (-0.8155, 0.028, 1.04), (-0.8155, -0.028, 1.04), (-0.79, 0.028, 1.029), (-0.79, -0.028, 1.029), (-0.7645, 0.028, 1.04), (-0.7645, -0.028, 1.04), (-0.754, 0.028, 1.065), (-0.754, -0.028, 1.065), (-0.7645, 0.028, 1.09), (-0.7645, -0.028, 1.09), (-0.3, 0.09, 1.095), (-0.3, -0.09, 1.095), (-0.3212, 0.09, 1.086), (-0.3212, -0.09, 1.086), (-0.33, 0.09, 1.065), (-0.33, -0.09, 1.065), (-0.3212, 0.09, 1.044), (-0.3212, -0.09, 1.044), (-0.3, 0.09, 1.035), (-0.3, -0.09, 1.035), (-0.2788, 0.09, 1.044), (-0.2788, -0.09, 1.044), (-0.27, 0.09, 1.065), (-0.27, -0.09, 1.065), (-0.2788, 0.09, 1.086), (-0.2788, -0.09, 1.086), (-0.3, 0.028, 1.101), (-0.3, -0.028, 1.101), (-0.3255, 0.028, 1.09), (-0.3255, -0.028, 1.09), (-0.336, 0.028, 1.065), (-0.336, -0.028, 1.065), (-0.3255, 0.028, 1.04), (-0.3255, -0.028, 1.04), (-0.3, 0.028, 1.029), (-0.3, -0.028, 1.029), (-0.2745, 0.028, 1.04), (-0.2745, -0.028, 1.04), (-0.264, 0.028, 1.065), (-0.264, -0.028, 1.065), (-0.2745, 0.028, 1.09), (-0.2745, -0.028, 1.09), (-1.28, 0.09, 1.095), (-1.28, -0.09, 1.095), (-1.301, 0.09, 1.086), (-1.301, -0.09, 1.086), (-1.31, 0.09, 1.065), (-1.31, -0.09, 1.065), (-1.301, 0.09, 1.044), (-1.301, -0.09, 1.044), (-1.28, 0.09, 1.035), (-1.28, -0.09, 1.035), (-1.259, 0.09, 1.044), (-1.259, -0.09, 1.044), (-1.25, 0.09, 1.065), (-1.25, -0.09, 1.065), (-1.259, 0.09, 1.086), (-1.259, -0.09, 1.086), (-1.28, 0.028, 1.101), (-1.28, -0.028, 1.101), (-1.305, 0.028, 1.09), (-1.305, -0.028, 1.09), (-1.316, 0.028, 1.065), (-1.316, -0.028, 1.065), (-1.305, 0.028, 1.04), (-1.305, -0.028, 1.04), (-1.28, 0.028, 1.029), (-1.28, -0.028, 1.029), (-1.255, 0.028, 1.04), (-1.255, -0.028, 1.04), (-1.244, 0.028, 1.065), (-1.244, -0.028, 1.065), (-1.255, 0.028, 1.09), (-1.255, -0.028, 1.09), (-0.07, -1.6, 0.99), (-0.07, -1.5, 0.99), (0.07, -1.6, 0.99), (0.07, -1.5, 0.99), (-0.08, -1.6, 1.04), (-0.08, -1.5, 1.04), (0.08, -1.6, 1.04), (0.08, -1.5, 1.04), (-0.1, -1.61, 1.04), (-0.1, -1.29, 1.04), (0.1, -1.61, 1.04), (0.1, -1.29, 1.04), (-0.1, -1.61, 1.09), (-0.1, -1.29, 1.09), (0.1, -1.61, 1.09), (0.1, -1.29, 1.09), (-0.1, -1.4, 1.04), (0.1, -1.4, 1.04), (0.1, -1.4, 1.09), (-0.1, -1.4, 1.09), (-0.1, -1.31, 1.12), (0.1, -1.31, 1.12), (0.1, -1.38, 1.12), (-0.1, -1.38, 1.12), (-0.07, -1.4, 0.99), (-0.07, -1.3, 0.99), (0.07, -1.4, 0.99), (0.07, -1.3, 0.99), (-0.08, -1.4, 1.04), (-0.08, -1.3, 1.04), (0.08, -1.4, 1.04), (0.08, -1.3, 1.04), (-0.08, -0.3, 1.05), (-0.08, -0.3, 1.08), (0.08, -0.3, 1.05), (0.08, -0.3, 1.08), (-0.08, -0.79, 1.05), (-0.08, -0.79, 1.08), (0.08, -0.79, 1.05), (0.08, -0.79, 1.08), (0.02667, -0.3, 1.05), (-0.02667, -0.3, 1.05), (-0.02667, -0.3, 1.08), (0.02667, -0.3, 1.08), (-0.02667, -0.79, 1.05), (0.02667, -0.79, 1.05), (0.02667, -0.79, 1.08), (-0.02667, -0.79, 1.08), (0.02667, -0.79, 1.05), (-0.02667, -0.79, 1.05), (-0.02667, -0.79, 1.08), (0.02667, -0.79, 1.08), (-0.02667, -1.28, 1.05), (0.02667, -1.28, 1.05), (0.02667, -1.28, 1.08), (-0.02667, -1.28, 1.08), (0.09, -0.79, 1.095), (-0.09, -0.79, 1.095), (0.09, -0.8112, 1.086), (-0.09, -0.8112, 1.086), (0.09, -0.82, 1.065), (-0.09, -0.82, 1.065), (0.09, -0.8112, 1.044), (-0.09, -0.8112, 1.044), (0.09, -0.79, 1.035), (-0.09, -0.79, 1.035), (0.09, -0.7688, 1.044), (-0.09, -0.7688, 1.044), (0.09, -0.76, 1.065), (-0.09, -0.76, 1.065), (0.09, -0.7688, 1.086), (-0.09, -0.7688, 1.086), (0.028, -0.79, 1.101), (-0.028, -0.79, 1.101), (0.028, -0.8155, 1.09), (-0.028, -0.8155, 1.09), (0.028, -0.826, 1.065), (-0.028, -0.826, 1.065), (0.028, -0.8155, 1.04), (-0.028, -0.8155, 1.04), (0.028, -0.79, 1.029), (-0.028, -0.79, 1.029), (0.028, -0.7645, 1.04), (-0.028, -0.7645, 1.04), (0.028, -0.754, 1.065), (-0.028, -0.754, 1.065), (0.028, -0.7645, 1.09), (-0.028, -0.7645, 1.09), (0.09, -0.3, 1.095), (-0.09, -0.3, 1.095), (0.09, -0.3212, 1.086), (-0.09, -0.3212, 1.086), (0.09, -0.33, 1.065), (-0.09, -0.33, 1.065), (0.09, -0.3212, 1.044), (-0.09, -0.3212, 1.044), (0.09, -0.3, 1.035), (-0.09, -0.3, 1.035), (0.09, -0.2788, 1.044), (-0.09, -0.2788, 1.044), (0.09, -0.27, 1.065), (-0.09, -0.27, 1.065), (0.09, -0.2788, 1.086), (-0.09, -0.2788, 1.086), (0.028, -0.3, 1.101), (-0.028, -0.3, 1.101), (0.028, -0.3255, 1.09), (-0.028, -0.3255, 1.09), (0.028, -0.336, 1.065), (-0.028, -0.336, 1.065), (0.028, -0.3255, 1.04), (-0.028, -0.3255, 1.04), (0.028, -0.3, 1.029), (-0.028, -0.3, 1.029), (0.028, -0.2745, 1.04), (-0.028, -0.2745, 1.04), (0.028, -0.264, 1.065), (-0.028, -0.264, 1.065), (0.028, -0.2745, 1.09), (-0.028, -0.2745, 1.09), (0.09, -1.28, 1.095), (-0.09, -1.28, 1.095), (0.09, -1.301, 1.086), (-0.09, -1.301, 1.086), (0.09, -1.31, 1.065), (-0.09, -1.31, 1.065), (0.09, -1.301, 1.044), (-0.09, -1.301, 1.044), (0.09, -1.28, 1.035), (-0.09, -1.28, 1.035), (0.09, -1.259, 1.044), (-0.09, -1.259, 1.044), (0.09, -1.25, 1.065), (-0.09, -1.25, 1.065), (0.09, -1.259, 1.086), (-0.09, -1.259, 1.086), (0.028, -1.28, 1.101), (-0.028, -1.28, 1.101), (0.028, -1.305, 1.09), (-0.028, -1.305, 1.09), (0.028, -1.316, 1.065), (-0.028, -1.316, 1.065), (0.028, -1.305, 1.04), (-0.028, -1.305, 1.04), (0.028, -1.28, 1.029), (-0.028, -1.28, 1.029), (0.028, -1.255, 1.04), (-0.028, -1.255, 1.04), (0.028, -1.244, 1.065), (-0.028, -1.244, 1.065), (0.028, -1.255, 1.09), (-0.028, -1.255, 1.09), (-0.07, 1.6, 0.99), (-0.07, 1.5, 0.99), (0.07, 1.6, 0.99), (0.07, 1.5, 0.99), (-0.08, 1.6, 1.04), (-0.08, 1.5, 1.04), (0.08, 1.6, 1.04), (0.08, 1.5, 1.04), (-0.1, 1.61, 1.04), (-0.1, 1.29, 1.04), (0.1, 1.61, 1.04), (0.1, 1.29, 1.04), (-0.1, 1.61, 1.09), (-0.1, 1.29, 1.09), (0.1, 1.61, 1.09), (0.1, 1.29, 1.09), (-0.1, 1.4, 1.04), (0.1, 1.4, 1.04), (0.1, 1.4, 1.09), (-0.1, 1.4, 1.09), (-0.1, 1.31, 1.12), (0.1, 1.31, 1.12), (0.1, 1.38, 1.12), (-0.1, 1.38, 1.12), (-0.07, 1.4, 0.99), (-0.07, 1.3, 0.99), (0.07, 1.4, 0.99), (0.07, 1.3, 0.99), (-0.08, 1.4, 1.04), (-0.08, 1.3, 1.04), (0.08, 1.4, 1.04), (0.08, 1.3, 1.04), (-0.08, 0.3, 1.05), (-0.08, 0.3, 1.08), (0.08, 0.3, 1.05), (0.08, 0.3, 1.08), (-0.08, 0.79, 1.05), (-0.08, 0.79, 1.08), (0.08, 0.79, 1.05), (0.08, 0.79, 1.08), (0.02667, 0.3, 1.05), (-0.02667, 0.3, 1.05), (-0.02667, 0.3, 1.08), (0.02667, 0.3, 1.08), (-0.02667, 0.79, 1.05), (0.02667, 0.79, 1.05), (0.02667, 0.79, 1.08), (-0.02667, 0.79, 1.08), (0.02667, 0.79, 1.05), (-0.02667, 0.79, 1.05), (-0.02667, 0.79, 1.08), (0.02667, 0.79, 1.08), (-0.02667, 1.28, 1.05), (0.02667, 1.28, 1.05), (0.02667, 1.28, 1.08), (-0.02667, 1.28, 1.08), (0.09, 0.79, 1.095), (-0.09, 0.79, 1.095), (0.09, 0.8112, 1.086), (-0.09, 0.8112, 1.086), (0.09, 0.82, 1.065), (-0.09, 0.82, 1.065), (0.09, 0.8112, 1.044), (-0.09, 0.8112, 1.044), (0.09, 0.79, 1.035), (-0.09, 0.79, 1.035), (0.09, 0.7688, 1.044), (-0.09, 0.7688, 1.044), (0.09, 0.76, 1.065), (-0.09, 0.76, 1.065), (0.09, 0.7688, 1.086), (-0.09, 0.7688, 1.086), (0.028, 0.79, 1.101), (-0.028, 0.79, 1.101), (0.028, 0.8155, 1.09), (-0.028, 0.8155, 1.09), (0.028, 0.826, 1.065), (-0.028, 0.826, 1.065), (0.028, 0.8155, 1.04), (-0.028, 0.8155, 1.04), (0.028, 0.79, 1.029), (-0.028, 0.79, 1.029), (0.028, 0.7645, 1.04), (-0.028, 0.7645, 1.04), (0.028, 0.754, 1.065), (-0.028, 0.754, 1.065), (0.028, 0.7645, 1.09), (-0.028, 0.7645, 1.09), (0.09, 0.3, 1.095), (-0.09, 0.3, 1.095), (0.09, 0.3212, 1.086), (-0.09, 0.3212, 1.086), (0.09, 0.33, 1.065), (-0.09, 0.33, 1.065), (0.09, 0.3212, 1.044), (-0.09, 0.3212, 1.044), (0.09, 0.3, 1.035), (-0.09, 0.3, 1.035), (0.09, 0.2788, 1.044), (-0.09, 0.2788, 1.044), (0.09, 0.27, 1.065), (-0.09, 0.27, 1.065), (0.09, 0.2788, 1.086), (-0.09, 0.2788, 1.086), (0.028, 0.3, 1.101), (-0.028, 0.3, 1.101), (0.028, 0.3255, 1.09), (-0.028, 0.3255, 1.09), (0.028, 0.336, 1.065), (-0.028, 0.336, 1.065), (0.028, 0.3255, 1.04), (-0.028, 0.3255, 1.04), (0.028, 0.3, 1.029), (-0.028, 0.3, 1.029), (0.028, 0.2745, 1.04), (-0.028, 0.2745, 1.04), (0.028, 0.264, 1.065), (-0.028, 0.264, 1.065), (0.028, 0.2745, 1.09), (-0.028, 0.2745, 1.09), (0.09, 1.28, 1.095), (-0.09, 1.28, 1.095), (0.09, 1.301, 1.086), (-0.09, 1.301, 1.086), (0.09, 1.31, 1.065), (-0.09, 1.31, 1.065), (0.09, 1.301, 1.044), (-0.09, 1.301, 1.044), (0.09, 1.28, 1.035), (-0.09, 1.28, 1.035), (0.09, 1.259, 1.044), (-0.09, 1.259, 1.044), (0.09, 1.25, 1.065), (-0.09, 1.25, 1.065), (0.09, 1.259, 1.086), (-0.09, 1.259, 1.086), (0.028, 1.28, 1.101), (-0.028, 1.28, 1.101), (0.028, 1.305, 1.09), (-0.028, 1.305, 1.09), (0.028, 1.316, 1.065), (-0.028, 1.316, 1.065), (0.028, 1.305, 1.04), (-0.028, 1.305, 1.04), (0.028, 1.28, 1.029), (-0.028, 1.28, 1.029), (0.028, 1.255, 1.04), (-0.028, 1.255, 1.04), (0.028, 1.244, 1.065), (-0.028, 1.244, 1.065), (0.028, 1.255, 1.09), (-0.028, 1.255, 1.09)], [], [(0, 1, 3, 2), (2, 3, 7, 6), (4, 5, 1, 0), (2, 6, 4, 0), (7, 3, 1, 5), (16, 9, 11, 17), (17, 11, 15, 18), (13, 19, 23, 20), (19, 13, 9, 16), (10, 14, 12, 8), (15, 11, 9, 13), (12, 19, 16, 8), (14, 18, 19, 12), (10, 17, 18, 14), (8, 16, 17, 10), (22, 21, 20, 23), (18, 15, 21, 22), (15, 13, 20, 21), (19, 18, 22, 23), (24, 25, 27, 26), (26, 27, 31, 30), (28, 29, 25, 24), (26, 30, 28, 24), (31, 27, 25, 29), (40, 43, 35, 34), (34, 35, 39, 38), (44, 47, 37, 36), (36, 37, 33, 32), (41, 44, 36, 32), (47, 42, 33, 37), (51, 54, 53, 48), (39, 35, 43, 46), (34, 38, 45, 40), (38, 39, 46, 45), (42, 47, 44, 41), (32, 33, 42, 41), (43, 40, 45, 46), (54, 51, 50, 55), (48, 53, 52, 49), (50, 49, 52, 55), (53, 54, 55, 52), (49, 50, 51, 48), (56, 57, 59, 58), (58, 59, 61, 60), (60, 61, 63, 62), (62, 63, 65, 64), (64, 65, 67, 66), (66, 67, 69, 68), (59, 57, 71, 69, 67, 65, 63, 61), (68, 69, 71, 70), (70, 71, 57, 56), (56, 58, 60, 62, 64, 66, 68, 70), (72, 73, 75, 74), (74, 75, 77, 76), (76, 77, 79, 78), (78, 79, 81, 80), (80, 81, 83, 82), (82, 83, 85, 84), (75, 73, 87, 85, 83, 81, 79, 77), (84, 85, 87, 86), (86, 87, 73, 72), (72, 74, 76, 78, 80, 82, 84, 86), (88, 89, 91, 90), (90, 91, 93, 92), (92, 93, 95, 94), (94, 95, 97, 96), (96, 97, 99, 98), (98, 99, 101, 100), (91, 89, 103, 101, 99, 97, 95, 93), (100, 101, 103, 102), (102, 103, 89, 88), (88, 90, 92, 94, 96, 98, 100, 102), (104, 105, 107, 106), (106, 107, 109, 108), (108, 109, 111, 110), (110, 111, 113, 112), (112, 113, 115, 114), (114, 115, 117, 116), (107, 105, 119, 117, 115, 113, 111, 109), (116, 117, 119, 118), (118, 119, 105, 104), (104, 106, 108, 110, 112, 114, 116, 118), (120, 121, 123, 122), (122, 123, 125, 124), (124, 125, 127, 126), (126, 127, 129, 128), (128, 129, 131, 130), (130, 131, 133, 132), (123, 121, 135, 133, 131, 129, 127, 125), (132, 133, 135, 134), (134, 135, 121, 120), (120, 122, 124, 126, 128, 130, 132, 134), (136, 137, 139, 138), (138, 139, 141, 140), (140, 141, 143, 142), (142, 143, 145, 144), (144, 145, 147, 146), (146, 147, 149, 148), (139, 137, 151, 149, 147, 145, 143, 141), (148, 149, 151, 150), (150, 151, 137, 136), (136, 138, 140, 142, 144, 146, 148, 150), (152, 154, 155, 153), (154, 158, 159, 155), (156, 152, 153, 157), (154, 152, 156, 158), (159, 157, 153, 155), (168, 169, 163, 161), (169, 170, 167, 163), (165, 172, 175, 171), (171, 168, 161, 165), (162, 160, 164, 166), (167, 165, 161, 163), (164, 160, 168, 171), (166, 164, 171, 170), (162, 166, 170, 169), (160, 162, 169, 168), (174, 175, 172, 173), (170, 174, 173, 167), (167, 173, 172, 165), (171, 175, 174, 170), (176, 178, 179, 177), (178, 182, 183, 179), (180, 176, 177, 181), (178, 176, 180, 182), (183, 181, 177, 179), (192, 186, 187, 195), (186, 190, 191, 187), (196, 188, 189, 199), (188, 184, 185, 189), (193, 184, 188, 196), (199, 189, 185, 194), (203, 200, 205, 206), (191, 198, 195, 187), (186, 192, 197, 190), (190, 197, 198, 191), (194, 193, 196, 199), (184, 193, 194, 185), (195, 198, 197, 192), (206, 207, 202, 203), (200, 201, 204, 205), (202, 207, 204, 201), (205, 204, 207, 206), (201, 200, 203, 202), (208, 210, 211, 209), (210, 212, 213, 211), (212, 214, 215, 213), (214, 216, 217, 215), (216, 218, 219, 217), (218, 220, 221, 219), (211, 213, 215, 217, 219, 221, 223, 209), (220, 222, 223, 221), (222, 208, 209, 223), (208, 222, 220, 218, 216, 214, 212, 210), (224, 226, 227, 225), (226, 228, 229, 227), (228, 230, 231, 229), (230, 232, 233, 231), (232, 234, 235, 233), (234, 236, 237, 235), (227, 229, 231, 233, 235, 237, 239, 225), (236, 238, 239, 237), (238, 224, 225, 239), (224, 238, 236, 234, 232, 230, 228, 226), (240, 242, 243, 241), (242, 244, 245, 243), (244, 246, 247, 245), (246, 248, 249, 247), (248, 250, 251, 249), (250, 252, 253, 251), (243, 245, 247, 249, 251, 253, 255, 241), (252, 254, 255, 253), (254, 240, 241, 255), (240, 254, 252, 250, 248, 246, 244, 242), (256, 258, 259, 257), (258, 260, 261, 259), (260, 262, 263, 261), (262, 264, 265, 263), (264, 266, 267, 265), (266, 268, 269, 267), (259, 261, 263, 265, 267, 269, 271, 257), (268, 270, 271, 269), (270, 256, 257, 271), (256, 270, 268, 266, 264, 262, 260, 258), (272, 274, 275, 273), (274, 276, 277, 275), (276, 278, 279, 277), (278, 280, 281, 279), (280, 282, 283, 281), (282, 284, 285, 283), (275, 277, 279, 281, 283, 285, 287, 273), (284, 286, 287, 285), (286, 272, 273, 287), (272, 286, 284, 282, 280, 278, 276, 274), (288, 290, 291, 289), (290, 292, 293, 291), (292, 294, 295, 293), (294, 296, 297, 295), (296, 298, 299, 297), (298, 300, 301, 299), (291, 293, 295, 297, 299, 301, 303, 289), (300, 302, 303, 301), (302, 288, 289, 303), (288, 302, 300, 298, 296, 294, 292, 290), (304, 305, 307, 306), (306, 307, 311, 310), (308, 309, 305, 304), (306, 310, 308, 304), (311, 307, 305, 309), (320, 313, 315, 321), (321, 315, 319, 322), (317, 323, 327, 324), (323, 317, 313, 320), (314, 318, 316, 312), (319, 315, 313, 317), (316, 323, 320, 312), (318, 322, 323, 316), (314, 321, 322, 318), (312, 320, 321, 314), (326, 325, 324, 327), (322, 319, 325, 326), (319, 317, 324, 325), (323, 322, 326, 327), (328, 329, 331, 330), (330, 331, 335, 334), (332, 333, 329, 328), (330, 334, 332, 328), (335, 331, 329, 333), (344, 347, 339, 338), (338, 339, 343, 342), (348, 351, 341, 340), (340, 341, 337, 336), (345, 348, 340, 336), (351, 346, 337, 341), (355, 358, 357, 352), (343, 339, 347, 350), (338, 342, 349, 344), (342, 343, 350, 349), (346, 351, 348, 345), (336, 337, 346, 345), (347, 344, 349, 350), (358, 355, 354, 359), (352, 357, 356, 353), (354, 353, 356, 359), (357, 358, 359, 356), (353, 354, 355, 352), (360, 361, 363, 362), (362, 363, 365, 364), (364, 365, 367, 366), (366, 367, 369, 368), (368, 369, 371, 370), (370, 371, 373, 372), (363, 361, 375, 373, 371, 369, 367, 365), (372, 373, 375, 374), (374, 375, 361, 360), (360, 362, 364, 366, 368, 370, 372, 374), (376, 377, 379, 378), (378, 379, 381, 380), (380, 381, 383, 382), (382, 383, 385, 384), (384, 385, 387, 386), (386, 387, 389, 388), (379, 377, 391, 389, 387, 385, 383, 381), (388, 389, 391, 390), (390, 391, 377, 376), (376, 378, 380, 382, 384, 386, 388, 390), (392, 393, 395, 394), (394, 395, 397, 396), (396, 397, 399, 398), (398, 399, 401, 400), (400, 401, 403, 402), (402, 403, 405, 404), (395, 393, 407, 405, 403, 401, 399, 397), (404, 405, 407, 406), (406, 407, 393, 392), (392, 394, 396, 398, 400, 402, 404, 406), (408, 409, 411, 410), (410, 411, 413, 412), (412, 413, 415, 414), (414, 415, 417, 416), (416, 417, 419, 418), (418, 419, 421, 420), (411, 409, 423, 421, 419, 417, 415, 413), (420, 421, 423, 422), (422, 423, 409, 408), (408, 410, 412, 414, 416, 418, 420, 422), (424, 425, 427, 426), (426, 427, 429, 428), (428, 429, 431, 430), (430, 431, 433, 432), (432, 433, 435, 434), (434, 435, 437, 436), (427, 425, 439, 437, 435, 433, 431, 429), (436, 437, 439, 438), (438, 439, 425, 424), (424, 426, 428, 430, 432, 434, 436, 438), (440, 441, 443, 442), (442, 443, 445, 444), (444, 445, 447, 446), (446, 447, 449, 448), (448, 449, 451, 450), (450, 451, 453, 452), (443, 441, 455, 453, 451, 449, 447, 445), (452, 453, 455, 454), (454, 455, 441, 440), (440, 442, 444, 446, 448, 450, 452, 454), (456, 458, 459, 457), (458, 462, 463, 459), (460, 456, 457, 461), (458, 456, 460, 462), (463, 461, 457, 459), (472, 473, 467, 465), (473, 474, 471, 467), (469, 476, 479, 475), (475, 472, 465, 469), (466, 464, 468, 470), (471, 469, 465, 467), (468, 464, 472, 475), (470, 468, 475, 474), (466, 470, 474, 473), (464, 466, 473, 472), (478, 479, 476, 477), (474, 478, 477, 471), (471, 477, 476, 469), (475, 479, 478, 474), (480, 482, 483, 481), (482, 486, 487, 483), (484, 480, 481, 485), (482, 480, 484, 486), (487, 485, 481, 483), (496, 490, 491, 499), (490, 494, 495, 491), (500, 492, 493, 503), (492, 488, 489, 493), (497, 488, 492, 500), (503, 493, 489, 498), (507, 504, 509, 510), (495, 502, 499, 491), (490, 496, 501, 494), (494, 501, 502, 495), (498, 497, 500, 503), (488, 497, 498, 489), (499, 502, 501, 496), (510, 511, 506, 507), (504, 505, 508, 509), (506, 511, 508, 505), (509, 508, 511, 510), (505, 504, 507, 506), (512, 514, 515, 513), (514, 516, 517, 515), (516, 518, 519, 517), (518, 520, 521, 519), (520, 522, 523, 521), (522, 524, 525, 523), (515, 517, 519, 521, 523, 525, 527, 513), (524, 526, 527, 525), (526, 512, 513, 527), (512, 526, 524, 522, 520, 518, 516, 514), (528, 530, 531, 529), (530, 532, 533, 531), (532, 534, 535, 533), (534, 536, 537, 535), (536, 538, 539, 537), (538, 540, 541, 539), (531, 533, 535, 537, 539, 541, 543, 529), (540, 542, 543, 541), (542, 528, 529, 543), (528, 542, 540, 538, 536, 534, 532, 530), (544, 546, 547, 545), (546, 548, 549, 547), (548, 550, 551, 549), (550, 552, 553, 551), (552, 554, 555, 553), (554, 556, 557, 555), (547, 549, 551, 553, 555, 557, 559, 545), (556, 558, 559, 557), (558, 544, 545, 559), (544, 558, 556, 554, 552, 550, 548, 546), (560, 562, 563, 561), (562, 564, 565, 563), (564, 566, 567, 565), (566, 568, 569, 567), (568, 570, 571, 569), (570, 572, 573, 571), (563, 565, 567, 569, 571, 573, 575, 561), (572, 574, 575, 573), (574, 560, 561, 575), (560, 574, 572, 570, 568, 566, 564, 562), (576, 578, 579, 577), (578, 580, 581, 579), (580, 582, 583, 581), (582, 584, 585, 583), (584, 586, 587, 585), (586, 588, 589, 587), (579, 581, 583, 585, 587, 589, 591, 577), (588, 590, 591, 589), (590, 576, 577, 591), (576, 590, 588, 586, 584, 582, 580, 578), (592, 594, 595, 593), (594, 596, 597, 595), (596, 598, 599, 597), (598, 600, 601, 599), (600, 602, 603, 601), (602, 604, 605, 603), (595, 597, 599, 601, 603, 605, 607, 593), (604, 606, 607, 605), (606, 592, 593, 607), (592, 606, 604, 602, 600, 598, 596, 594)])
_uv = me_cube_001.uv_layers.new(name='UVMap')
_uv.uv.foreach_set('vector', [0.375, 0.0, 0.625, 0.0, 0.625, 0.25, 0.375, 0.25, 0.375, 0.25, 0.625, 0.25, 0.625, 0.5, 0.375, 0.5, 0.375, 0.75, 0.625, 0.75, 0.625, 1.0, 0.375, 1.0, 0.125, 0.5, 0.375, 0.5, 0.375, 0.75, 0.125, 0.75, 0.625, 0.5, 0.875, 0.5, 0.875, 0.75, 0.625, 0.75, 0.5, 0.0, 0.625, 0.0, 0.625, 0.25, 0.5, 0.25, 0.5, 0.25, 0.625, 0.25, 0.625, 0.5, 0.5, 0.5, 0.625, 0.75, 0.5, 0.75, 0.5, 0.75, 0.625, 0.75, 0.5, 0.75, 0.625, 0.75, 0.625, 1.0, 0.5, 1.0, 0.125, 0.5, 0.375, 0.5, 0.375, 0.75, 0.125, 0.75, 0.625, 0.5, 0.875, 0.5, 0.875, 0.75, 0.625, 0.75, 0.375, 0.75, 0.5, 0.75, 0.5, 1.0, 0.375, 1.0, 0.375, 0.5, 0.5, 0.5, 0.5, 0.75, 0.375, 0.75, 0.375, 0.25, 0.5, 0.25, 0.5, 0.5, 0.375, 0.5, 0.375, 0.0, 0.5, 0.0, 0.5, 0.25, 0.375, 0.25, 0.5, 0.5, 0.625, 0.5, 0.625, 0.75, 0.5, 0.75, 0.5, 0.5, 0.625, 0.5, 0.625, 0.5, 0.5, 0.5, 0.625, 0.5, 0.625, 0.75, 0.625, 0.75, 0.625, 0.5, 0.5, 0.75, 0.5, 0.5, 0.5, 0.5, 0.5, 0.75, 0.375, 0.0, 0.625, 0.0, 0.625, 0.25, 0.375, 0.25, 0.375, 0.25, 0.625, 0.25, 0.625, 0.5, 0.375, 0.5, 0.375, 0.75, 0.625, 0.75, 0.625, 1.0, 0.375, 1.0, 0.125, 0.5, 0.375, 0.5, 0.375, 0.75, 0.125, 0.75, 0.625, 0.5, 0.875, 0.5, 0.875, 0.75, 0.625, 0.75, 0.375, 0.1667, 0.625, 0.1667, 0.625, 0.25, 0.375, 0.25, 0.375, 0.25, 0.625, 0.25, 0.625, 0.5, 0.375, 0.5, 0.375, 0.6667, 0.625, 0.6667, 0.625, 0.75, 0.375, 0.75, 0.375, 0.75, 0.625, 0.75, 0.625, 1.0, 0.375, 1.0, 0.125, 0.6667, 0.375, 0.6667, 0.375, 0.75, 0.125, 0.75, 0.625, 0.6667, 0.875, 0.6667, 0.875, 0.75, 0.625, 0.75, 0.625, 0.1667, 0.625, 0.5833, 0.375, 0.5833, 0.375, 0.1667, 0.625, 0.5, 0.875, 0.5, 0.875, 0.5833, 0.625, 0.5833, 0.125, 0.5, 0.375, 0.5, 0.375, 0.5833, 0.125, 0.5833, 0.375, 0.5, 0.625, 0.5, 0.625, 0.5833, 0.375, 0.5833, 0.625, 0.08333, 0.625, 0.6667, 0.375, 0.6667, 0.375, 0.08333, 0.375, 0.0, 0.625, 0.0, 0.625, 0.08333, 0.375, 0.08333, 0.625, 0.1667, 0.375, 0.1667, 0.375, 0.5833, 0.625, 0.5833, 0.625, 0.5833, 0.875, 0.5833, 0.875, 0.6667, 0.625, 0.6667, 0.125, 0.5833, 0.375, 0.5833, 0.375, 0.6667, 0.125, 0.6667, 0.625, 0.08333, 0.375, 0.08333, 0.375, 0.6667, 0.625, 0.6667, 0.375, 0.5833, 0.625, 0.5833, 0.625, 0.6667, 0.375, 0.6667, 0.375, 0.08333, 0.625, 0.08333, 0.625, 0.1667, 0.375, 0.1667, 1.0, 0.5, 1.0, 1.0, 0.875, 1.0, 0.875, 0.5, 0.875, 0.5, 0.875, 1.0, 0.75, 1.0, 0.75, 0.5, 0.75, 0.5, 0.75, 1.0, 0.625, 1.0, 0.625, 0.5, 0.625, 0.5, 0.625, 1.0, 0.5, 1.0, 0.5, 0.5, 0.5, 0.5, 0.5, 1.0, 0.375, 1.0, 0.375, 0.5, 0.375, 0.5, 0.375, 1.0, 0.25, 1.0, 0.25, 0.5, 0.4197, 0.4197, 0.25, 0.49, 0.08029, 0.4197, 0.01, 0.25, 0.08029, 0.08029, 0.25, 0.01, 0.4197, 0.08029, 0.49, 0.25, 0.25, 0.5, 0.25, 1.0, 0.125, 1.0, 0.125, 0.5, 0.125, 0.5, 0.125, 1.0, 0.0, 1.0, 0.0, 0.5, 0.75, 0.49, 0.9197, 0.4197, 0.99, 0.25, 0.9197, 0.08029, 0.75, 0.01, 0.5803, 0.08029, 0.51, 0.25, 0.5803, 0.4197, 1.0, 0.5, 1.0, 1.0, 0.875, 1.0, 0.875, 0.5, 0.875, 0.5, 0.875, 1.0, 0.75, 1.0, 0.75, 0.5, 0.75, 0.5, 0.75, 1.0, 0.625, 1.0, 0.625, 0.5, 0.625, 0.5, 0.625, 1.0, 0.5, 1.0, 0.5, 0.5, 0.5, 0.5, 0.5, 1.0, 0.375, 1.0, 0.375, 0.5, 0.375, 0.5, 0.375, 1.0, 0.25, 1.0, 0.25, 0.5, 0.4197, 0.4197, 0.25, 0.49, 0.08029, 0.4197, 0.01, 0.25, 0.08029, 0.08029, 0.25, 0.01, 0.4197, 0.08029, 0.49, 0.25, 0.25, 0.5, 0.25, 1.0, 0.125, 1.0, 0.125, 0.5, 0.125, 0.5, 0.125, 1.0, 0.0, 1.0, 0.0, 0.5, 0.75, 0.49, 0.9197, 0.4197, 0.99, 0.25, 0.9197, 0.08029, 0.75, 0.01, 0.5803, 0.08029, 0.51, 0.25, 0.5803, 0.4197, 1.0, 0.5, 1.0, 1.0, 0.875, 1.0, 0.875, 0.5, 0.875, 0.5, 0.875, 1.0, 0.75, 1.0, 0.75, 0.5, 0.75, 0.5, 0.75, 1.0, 0.625, 1.0, 0.625, 0.5, 0.625, 0.5, 0.625, 1.0, 0.5, 1.0, 0.5, 0.5, 0.5, 0.5, 0.5, 1.0, 0.375, 1.0, 0.375, 0.5, 0.375, 0.5, 0.375, 1.0, 0.25, 1.0, 0.25, 0.5, 0.4197, 0.4197, 0.25, 0.49, 0.08029, 0.4197, 0.01, 0.25, 0.08029, 0.08029, 0.25, 0.01, 0.4197, 0.08029, 0.49, 0.25, 0.25, 0.5, 0.25, 1.0, 0.125, 1.0, 0.125, 0.5, 0.125, 0.5, 0.125, 1.0, 0.0, 1.0, 0.0, 0.5, 0.75, 0.49, 0.9197, 0.4197, 0.99, 0.25, 0.9197, 0.08029, 0.75, 0.01, 0.5803, 0.08029, 0.51, 0.25, 0.5803, 0.4197, 1.0, 0.5, 1.0, 1.0, 0.875, 1.0, 0.875, 0.5, 0.875, 0.5, 0.875, 1.0, 0.75, 1.0, 0.75, 0.5, 0.75, 0.5, 0.75, 1.0, 0.625, 1.0, 0.625, 0.5, 0.625, 0.5, 0.625, 1.0, 0.5, 1.0, 0.5, 0.5, 0.5, 0.5, 0.5, 1.0, 0.375, 1.0, 0.375, 0.5, 0.375, 0.5, 0.375, 1.0, 0.25, 1.0, 0.25, 0.5, 0.4197, 0.4197, 0.25, 0.49, 0.08029, 0.4197, 0.01, 0.25, 0.08029, 0.08029, 0.25, 0.01, 0.4197, 0.08029, 0.49, 0.25, 0.25, 0.5, 0.25, 1.0, 0.125, 1.0, 0.125, 0.5, 0.125, 0.5, 0.125, 1.0, 0.0, 1.0, 0.0, 0.5, 0.75, 0.49, 0.9197, 0.4197, 0.99, 0.25, 0.9197, 0.08029, 0.75, 0.01, 0.5803, 0.08029, 0.51, 0.25, 0.5803, 0.4197, 1.0, 0.5, 1.0, 1.0, 0.875, 1.0, 0.875, 0.5, 0.875, 0.5, 0.875, 1.0, 0.75, 1.0, 0.75, 0.5, 0.75, 0.5, 0.75, 1.0, 0.625, 1.0, 0.625, 0.5, 0.625, 0.5, 0.625, 1.0, 0.5, 1.0, 0.5, 0.5, 0.5, 0.5, 0.5, 1.0, 0.375, 1.0, 0.375, 0.5, 0.375, 0.5, 0.375, 1.0, 0.25, 1.0, 0.25, 0.5, 0.4197, 0.4197, 0.25, 0.49, 0.08029, 0.4197, 0.01, 0.25, 0.08029, 0.08029, 0.25, 0.01, 0.4197, 0.08029, 0.49, 0.25, 0.25, 0.5, 0.25, 1.0, 0.125, 1.0, 0.125, 0.5, 0.125, 0.5, 0.125, 1.0, 0.0, 1.0, 0.0, 0.5, 0.75, 0.49, 0.9197, 0.4197, 0.99, 0.25, 0.9197, 0.08029, 0.75, 0.01, 0.5803, 0.08029, 0.51, 0.25, 0.5803, 0.4197, 1.0, 0.5, 1.0, 1.0, 0.875, 1.0, 0.875, 0.5, 0.875, 0.5, 0.875, 1.0, 0.75, 1.0, 0.75, 0.5, 0.75, 0.5, 0.75, 1.0, 0.625, 1.0, 0.625, 0.5, 0.625, 0.5, 0.625, 1.0, 0.5, 1.0, 0.5, 0.5, 0.5, 0.5, 0.5, 1.0, 0.375, 1.0, 0.375, 0.5, 0.375, 0.5, 0.375, 1.0, 0.25, 1.0, 0.25, 0.5, 0.4197, 0.4197, 0.25, 0.49, 0.08029, 0.4197, 0.01, 0.25, 0.08029, 0.08029, 0.25, 0.01, 0.4197, 0.08029, 0.49, 0.25, 0.25, 0.5, 0.25, 1.0, 0.125, 1.0, 0.125, 0.5, 0.125, 0.5, 0.125, 1.0, 0.0, 1.0, 0.0, 0.5, 0.75, 0.49, 0.9197, 0.4197, 0.99, 0.25, 0.9197, 0.08029, 0.75, 0.01, 0.5803, 0.08029, 0.51, 0.25, 0.5803, 0.4197, 0.375, 0.0, 0.375, 0.25, 0.625, 0.25, 0.625, 0.0, 0.375, 0.25, 0.375, 0.5, 0.625, 0.5, 0.625, 0.25, 0.375, 0.75, 0.375, 1.0, 0.625, 1.0, 0.625, 0.75, 0.125, 0.5, 0.125, 0.75, 0.375, 0.75, 0.375, 0.5, 0.625, 0.5, 0.625, 0.75, 0.875, 0.75, 0.875, 0.5, 0.5, 0.0, 0.5, 0.25, 0.625, 0.25, 0.625, 0.0, 0.5, 0.25, 0.5, 0.5, 0.625, 0.5, 0.625, 0.25, 0.625, 0.75, 0.625, 0.75, 0.5, 0.75, 0.5, 0.75, 0.5, 0.75, 0.5, 1.0, 0.625, 1.0, 0.625, 0.75, 0.125, 0.5, 0.125, 0.75, 0.375, 0.75, 0.375, 0.5, 0.625, 0.5, 0.625, 0.75, 0.875, 0.75, 0.875, 0.5, 0.375, 0.75, 0.375, 1.0, 0.5, 1.0, 0.5, 0.75, 0.375, 0.5, 0.375, 0.75, 0.5, 0.75, 0.5, 0.5, 0.375, 0.25, 0.375, 0.5, 0.5, 0.5, 0.5, 0.25, 0.375, 0.0, 0.375, 0.25, 0.5, 0.25, 0.5, 0.0, 0.5, 0.5, 0.5, 0.75, 0.625, 0.75, 0.625, 0.5, 0.5, 0.5, 0.5, 0.5, 0.625, 0.5, 0.625, 0.5, 0.625, 0.5, 0.625, 0.5, 0.625, 0.75, 0.625, 0.75, 0.5, 0.75, 0.5, 0.75, 0.5, 0.5, 0.5, 0.5, 0.375, 0.0, 0.375, 0.25, 0.625, 0.25, 0.625, 0.0, 0.375, 0.25, 0.375, 0.5, 0.625, 0.5, 0.625, 0.25, 0.375, 0.75, 0.375, 1.0, 0.625, 1.0, 0.625, 0.75, 0.125, 0.5, 0.125, 0.75, 0.375, 0.75, 0.375, 0.5, 0.625, 0.5, 0.625, 0.75, 0.875, 0.75, 0.875, 0.5, 0.375, 0.1667, 0.375, 0.25, 0.625, 0.25, 0.625, 0.1667, 0.375, 0.25, 0.375, 0.5, 0.625, 0.5, 0.625, 0.25, 0.375, 0.6667, 0.375, 0.75, 0.625, 0.75, 0.625, 0.6667, 0.375, 0.75, 0.375, 1.0, 0.625, 1.0, 0.625, 0.75, 0.125, 0.6667, 0.125, 0.75, 0.375, 0.75, 0.375, 0.6667, 0.625, 0.6667, 0.625, 0.75, 0.875, 0.75, 0.875, 0.6667, 0.625, 0.1667, 0.375, 0.1667, 0.375, 0.5833, 0.625, 0.5833, 0.625, 0.5, 0.625, 0.5833, 0.875, 0.5833, 0.875, 0.5, 0.125, 0.5, 0.125, 0.5833, 0.375, 0.5833, 0.375, 0.5, 0.375, 0.5, 0.375, 0.5833, 0.625, 0.5833, 0.625, 0.5, 0.625, 0.08333, 0.375, 0.08333, 0.375, 0.6667, 0.625, 0.6667, 0.375, 0.0, 0.375, 0.08333, 0.625, 0.08333, 0.625, 0.0, 0.625, 0.1667, 0.625, 0.5833, 0.375, 0.5833, 0.375, 0.1667, 0.625, 0.5833, 0.625, 0.6667, 0.875, 0.6667, 0.875, 0.5833, 0.125, 0.5833, 0.125, 0.6667, 0.375, 0.6667, 0.375, 0.5833, 0.625, 0.08333, 0.625, 0.6667, 0.375, 0.6667, 0.375, 0.08333, 0.375, 0.5833, 0.375, 0.6667, 0.625, 0.6667, 0.625, 0.5833, 0.375, 0.08333, 0.375, 0.1667, 0.625, 0.1667, 0.625, 0.08333, 1.0, 0.5, 0.875, 0.5, 0.875, 1.0, 1.0, 1.0, 0.875, 0.5, 0.75, 0.5, 0.75, 1.0, 0.875, 1.0, 0.75, 0.5, 0.625, 0.5, 0.625, 1.0, 0.75, 1.0, 0.625, 0.5, 0.5, 0.5, 0.5, 1.0, 0.625, 1.0, 0.5, 0.5, 0.375, 0.5, 0.375, 1.0, 0.5, 1.0, 0.375, 0.5, 0.25, 0.5, 0.25, 1.0, 0.375, 1.0, 0.4197, 0.4197, 0.49, 0.25, 0.4197, 0.08029, 0.25, 0.01, 0.08029, 0.08029, 0.01, 0.25, 0.08029, 0.4197, 0.25, 0.49, 0.25, 0.5, 0.125, 0.5, 0.125, 1.0, 0.25, 1.0, 0.125, 0.5, 0.0, 0.5, 0.0, 1.0, 0.125, 1.0, 0.75, 0.49, 0.5803, 0.4197, 0.51, 0.25, 0.5803, 0.08029, 0.75, 0.01, 0.9197, 0.08029, 0.99, 0.25, 0.9197, 0.4197, 1.0, 0.5, 0.875, 0.5, 0.875, 1.0, 1.0, 1.0, 0.875, 0.5, 0.75, 0.5, 0.75, 1.0, 0.875, 1.0, 0.75, 0.5, 0.625, 0.5, 0.625, 1.0, 0.75, 1.0, 0.625, 0.5, 0.5, 0.5, 0.5, 1.0, 0.625, 1.0, 0.5, 0.5, 0.375, 0.5, 0.375, 1.0, 0.5, 1.0, 0.375, 0.5, 0.25, 0.5, 0.25, 1.0, 0.375, 1.0, 0.4197, 0.4197, 0.49, 0.25, 0.4197, 0.08029, 0.25, 0.01, 0.08029, 0.08029, 0.01, 0.25, 0.08029, 0.4197, 0.25, 0.49, 0.25, 0.5, 0.125, 0.5, 0.125, 1.0, 0.25, 1.0, 0.125, 0.5, 0.0, 0.5, 0.0, 1.0, 0.125, 1.0, 0.75, 0.49, 0.5803, 0.4197, 0.51, 0.25, 0.5803, 0.08029, 0.75, 0.01, 0.9197, 0.08029, 0.99, 0.25, 0.9197, 0.4197, 1.0, 0.5, 0.875, 0.5, 0.875, 1.0, 1.0, 1.0, 0.875, 0.5, 0.75, 0.5, 0.75, 1.0, 0.875, 1.0, 0.75, 0.5, 0.625, 0.5, 0.625, 1.0, 0.75, 1.0, 0.625, 0.5, 0.5, 0.5, 0.5, 1.0, 0.625, 1.0, 0.5, 0.5, 0.375, 0.5, 0.375, 1.0, 0.5, 1.0, 0.375, 0.5, 0.25, 0.5, 0.25, 1.0, 0.375, 1.0, 0.4197, 0.4197, 0.49, 0.25, 0.4197, 0.08029, 0.25, 0.01, 0.08029, 0.08029, 0.01, 0.25, 0.08029, 0.4197, 0.25, 0.49, 0.25, 0.5, 0.125, 0.5, 0.125, 1.0, 0.25, 1.0, 0.125, 0.5, 0.0, 0.5, 0.0, 1.0, 0.125, 1.0, 0.75, 0.49, 0.5803, 0.4197, 0.51, 0.25, 0.5803, 0.08029, 0.75, 0.01, 0.9197, 0.08029, 0.99, 0.25, 0.9197, 0.4197, 1.0, 0.5, 0.875, 0.5, 0.875, 1.0, 1.0, 1.0, 0.875, 0.5, 0.75, 0.5, 0.75, 1.0, 0.875, 1.0, 0.75, 0.5, 0.625, 0.5, 0.625, 1.0, 0.75, 1.0, 0.625, 0.5, 0.5, 0.5, 0.5, 1.0, 0.625, 1.0, 0.5, 0.5, 0.375, 0.5, 0.375, 1.0, 0.5, 1.0, 0.375, 0.5, 0.25, 0.5, 0.25, 1.0, 0.375, 1.0, 0.4197, 0.4197, 0.49, 0.25, 0.4197, 0.08029, 0.25, 0.01, 0.08029, 0.08029, 0.01, 0.25, 0.08029, 0.4197, 0.25, 0.49, 0.25, 0.5, 0.125, 0.5, 0.125, 1.0, 0.25, 1.0, 0.125, 0.5, 0.0, 0.5, 0.0, 1.0, 0.125, 1.0, 0.75, 0.49, 0.5803, 0.4197, 0.51, 0.25, 0.5803, 0.08029, 0.75, 0.01, 0.9197, 0.08029, 0.99, 0.25, 0.9197, 0.4197, 1.0, 0.5, 0.875, 0.5, 0.875, 1.0, 1.0, 1.0, 0.875, 0.5, 0.75, 0.5, 0.75, 1.0, 0.875, 1.0, 0.75, 0.5, 0.625, 0.5, 0.625, 1.0, 0.75, 1.0, 0.625, 0.5, 0.5, 0.5, 0.5, 1.0, 0.625, 1.0, 0.5, 0.5, 0.375, 0.5, 0.375, 1.0, 0.5, 1.0, 0.375, 0.5, 0.25, 0.5, 0.25, 1.0, 0.375, 1.0, 0.4197, 0.4197, 0.49, 0.25, 0.4197, 0.08029, 0.25, 0.01, 0.08029, 0.08029, 0.01, 0.25, 0.08029, 0.4197, 0.25, 0.49, 0.25, 0.5, 0.125, 0.5, 0.125, 1.0, 0.25, 1.0, 0.125, 0.5, 0.0, 0.5, 0.0, 1.0, 0.125, 1.0, 0.75, 0.49, 0.5803, 0.4197, 0.51, 0.25, 0.5803, 0.08029, 0.75, 0.01, 0.9197, 0.08029, 0.99, 0.25, 0.9197, 0.4197, 1.0, 0.5, 0.875, 0.5, 0.875, 1.0, 1.0, 1.0, 0.875, 0.5, 0.75, 0.5, 0.75, 1.0, 0.875, 1.0, 0.75, 0.5, 0.625, 0.5, 0.625, 1.0, 0.75, 1.0, 0.625, 0.5, 0.5, 0.5, 0.5, 1.0, 0.625, 1.0, 0.5, 0.5, 0.375, 0.5, 0.375, 1.0, 0.5, 1.0, 0.375, 0.5, 0.25, 0.5, 0.25, 1.0, 0.375, 1.0, 0.4197, 0.4197, 0.49, 0.25, 0.4197, 0.08029, 0.25, 0.01, 0.08029, 0.08029, 0.01, 0.25, 0.08029, 0.4197, 0.25, 0.49, 0.25, 0.5, 0.125, 0.5, 0.125, 1.0, 0.25, 1.0, 0.125, 0.5, 0.0, 0.5, 0.0, 1.0, 0.125, 1.0, 0.75, 0.49, 0.5803, 0.4197, 0.51, 0.25, 0.5803, 0.08029, 0.75, 0.01, 0.9197, 0.08029, 0.99, 0.25, 0.9197, 0.4197, 0.375, 0.0, 0.625, 0.0, 0.625, 0.25, 0.375, 0.25, 0.375, 0.25, 0.625, 0.25, 0.625, 0.5, 0.375, 0.5, 0.375, 0.75, 0.625, 0.75, 0.625, 1.0, 0.375, 1.0, 0.125, 0.5, 0.375, 0.5, 0.375, 0.75, 0.125, 0.75, 0.625, 0.5, 0.875, 0.5, 0.875, 0.75, 0.625, 0.75, 0.5, 0.0, 0.625, 0.0, 0.625, 0.25, 0.5, 0.25, 0.5, 0.25, 0.625, 0.25, 0.625, 0.5, 0.5, 0.5, 0.625, 0.75, 0.5, 0.75, 0.5, 0.75, 0.625, 0.75, 0.5, 0.75, 0.625, 0.75, 0.625, 1.0, 0.5, 1.0, 0.125, 0.5, 0.375, 0.5, 0.375, 0.75, 0.125, 0.75, 0.625, 0.5, 0.875, 0.5, 0.875, 0.75, 0.625, 0.75, 0.375, 0.75, 0.5, 0.75, 0.5, 1.0, 0.375, 1.0, 0.375, 0.5, 0.5, 0.5, 0.5, 0.75, 0.375, 0.75, 0.375, 0.25, 0.5, 0.25, 0.5, 0.5, 0.375, 0.5, 0.375, 0.0, 0.5, 0.0, 0.5, 0.25, 0.375, 0.25, 0.5, 0.5, 0.625, 0.5, 0.625, 0.75, 0.5, 0.75, 0.5, 0.5, 0.625, 0.5, 0.625, 0.5, 0.5, 0.5, 0.625, 0.5, 0.625, 0.75, 0.625, 0.75, 0.625, 0.5, 0.5, 0.75, 0.5, 0.5, 0.5, 0.5, 0.5, 0.75, 0.375, 0.0, 0.625, 0.0, 0.625, 0.25, 0.375, 0.25, 0.375, 0.25, 0.625, 0.25, 0.625, 0.5, 0.375, 0.5, 0.375, 0.75, 0.625, 0.75, 0.625, 1.0, 0.375, 1.0, 0.125, 0.5, 0.375, 0.5, 0.375, 0.75, 0.125, 0.75, 0.625, 0.5, 0.875, 0.5, 0.875, 0.75, 0.625, 0.75, 0.375, 0.1667, 0.625, 0.1667, 0.625, 0.25, 0.375, 0.25, 0.375, 0.25, 0.625, 0.25, 0.625, 0.5, 0.375, 0.5, 0.375, 0.6667, 0.625, 0.6667, 0.625, 0.75, 0.375, 0.75, 0.375, 0.75, 0.625, 0.75, 0.625, 1.0, 0.375, 1.0, 0.125, 0.6667, 0.375, 0.6667, 0.375, 0.75, 0.125, 0.75, 0.625, 0.6667, 0.875, 0.6667, 0.875, 0.75, 0.625, 0.75, 0.625, 0.1667, 0.625, 0.5833, 0.375, 0.5833, 0.375, 0.1667, 0.625, 0.5, 0.875, 0.5, 0.875, 0.5833, 0.625, 0.5833, 0.125, 0.5, 0.375, 0.5, 0.375, 0.5833, 0.125, 0.5833, 0.375, 0.5, 0.625, 0.5, 0.625, 0.5833, 0.375, 0.5833, 0.625, 0.08333, 0.625, 0.6667, 0.375, 0.6667, 0.375, 0.08333, 0.375, 0.0, 0.625, 0.0, 0.625, 0.08333, 0.375, 0.08333, 0.625, 0.1667, 0.375, 0.1667, 0.375, 0.5833, 0.625, 0.5833, 0.625, 0.5833, 0.875, 0.5833, 0.875, 0.6667, 0.625, 0.6667, 0.125, 0.5833, 0.375, 0.5833, 0.375, 0.6667, 0.125, 0.6667, 0.625, 0.08333, 0.375, 0.08333, 0.375, 0.6667, 0.625, 0.6667, 0.375, 0.5833, 0.625, 0.5833, 0.625, 0.6667, 0.375, 0.6667, 0.375, 0.08333, 0.625, 0.08333, 0.625, 0.1667, 0.375, 0.1667, 1.0, 0.5, 1.0, 1.0, 0.875, 1.0, 0.875, 0.5, 0.875, 0.5, 0.875, 1.0, 0.75, 1.0, 0.75, 0.5, 0.75, 0.5, 0.75, 1.0, 0.625, 1.0, 0.625, 0.5, 0.625, 0.5, 0.625, 1.0, 0.5, 1.0, 0.5, 0.5, 0.5, 0.5, 0.5, 1.0, 0.375, 1.0, 0.375, 0.5, 0.375, 0.5, 0.375, 1.0, 0.25, 1.0, 0.25, 0.5, 0.4197, 0.4197, 0.25, 0.49, 0.08029, 0.4197, 0.01, 0.25, 0.08029, 0.08029, 0.25, 0.01, 0.4197, 0.08029, 0.49, 0.25, 0.25, 0.5, 0.25, 1.0, 0.125, 1.0, 0.125, 0.5, 0.125, 0.5, 0.125, 1.0, 0.0, 1.0, 0.0, 0.5, 0.75, 0.49, 0.9197, 0.4197, 0.99, 0.25, 0.9197, 0.08029, 0.75, 0.01, 0.5803, 0.08029, 0.51, 0.25, 0.5803, 0.4197, 1.0, 0.5, 1.0, 1.0, 0.875, 1.0, 0.875, 0.5, 0.875, 0.5, 0.875, 1.0, 0.75, 1.0, 0.75, 0.5, 0.75, 0.5, 0.75, 1.0, 0.625, 1.0, 0.625, 0.5, 0.625, 0.5, 0.625, 1.0, 0.5, 1.0, 0.5, 0.5, 0.5, 0.5, 0.5, 1.0, 0.375, 1.0, 0.375, 0.5, 0.375, 0.5, 0.375, 1.0, 0.25, 1.0, 0.25, 0.5, 0.4197, 0.4197, 0.25, 0.49, 0.08029, 0.4197, 0.01, 0.25, 0.08029, 0.08029, 0.25, 0.01, 0.4197, 0.08029, 0.49, 0.25, 0.25, 0.5, 0.25, 1.0, 0.125, 1.0, 0.125, 0.5, 0.125, 0.5, 0.125, 1.0, 0.0, 1.0, 0.0, 0.5, 0.75, 0.49, 0.9197, 0.4197, 0.99, 0.25, 0.9197, 0.08029, 0.75, 0.01, 0.5803, 0.08029, 0.51, 0.25, 0.5803, 0.4197, 1.0, 0.5, 1.0, 1.0, 0.875, 1.0, 0.875, 0.5, 0.875, 0.5, 0.875, 1.0, 0.75, 1.0, 0.75, 0.5, 0.75, 0.5, 0.75, 1.0, 0.625, 1.0, 0.625, 0.5, 0.625, 0.5, 0.625, 1.0, 0.5, 1.0, 0.5, 0.5, 0.5, 0.5, 0.5, 1.0, 0.375, 1.0, 0.375, 0.5, 0.375, 0.5, 0.375, 1.0, 0.25, 1.0, 0.25, 0.5, 0.4197, 0.4197, 0.25, 0.49, 0.08029, 0.4197, 0.01, 0.25, 0.08029, 0.08029, 0.25, 0.01, 0.4197, 0.08029, 0.49, 0.25, 0.25, 0.5, 0.25, 1.0, 0.125, 1.0, 0.125, 0.5, 0.125, 0.5, 0.125, 1.0, 0.0, 1.0, 0.0, 0.5, 0.75, 0.49, 0.9197, 0.4197, 0.99, 0.25, 0.9197, 0.08029, 0.75, 0.01, 0.5803, 0.08029, 0.51, 0.25, 0.5803, 0.4197, 1.0, 0.5, 1.0, 1.0, 0.875, 1.0, 0.875, 0.5, 0.875, 0.5, 0.875, 1.0, 0.75, 1.0, 0.75, 0.5, 0.75, 0.5, 0.75, 1.0, 0.625, 1.0, 0.625, 0.5, 0.625, 0.5, 0.625, 1.0, 0.5, 1.0, 0.5, 0.5, 0.5, 0.5, 0.5, 1.0, 0.375, 1.0, 0.375, 0.5, 0.375, 0.5, 0.375, 1.0, 0.25, 1.0, 0.25, 0.5, 0.4197, 0.4197, 0.25, 0.49, 0.08029, 0.4197, 0.01, 0.25, 0.08029, 0.08029, 0.25, 0.01, 0.4197, 0.08029, 0.49, 0.25, 0.25, 0.5, 0.25, 1.0, 0.125, 1.0, 0.125, 0.5, 0.125, 0.5, 0.125, 1.0, 0.0, 1.0, 0.0, 0.5, 0.75, 0.49, 0.9197, 0.4197, 0.99, 0.25, 0.9197, 0.08029, 0.75, 0.01, 0.5803, 0.08029, 0.51, 0.25, 0.5803, 0.4197, 1.0, 0.5, 1.0, 1.0, 0.875, 1.0, 0.875, 0.5, 0.875, 0.5, 0.875, 1.0, 0.75, 1.0, 0.75, 0.5, 0.75, 0.5, 0.75, 1.0, 0.625, 1.0, 0.625, 0.5, 0.625, 0.5, 0.625, 1.0, 0.5, 1.0, 0.5, 0.5, 0.5, 0.5, 0.5, 1.0, 0.375, 1.0, 0.375, 0.5, 0.375, 0.5, 0.375, 1.0, 0.25, 1.0, 0.25, 0.5, 0.4197, 0.4197, 0.25, 0.49, 0.08029, 0.4197, 0.01, 0.25, 0.08029, 0.08029, 0.25, 0.01, 0.4197, 0.08029, 0.49, 0.25, 0.25, 0.5, 0.25, 1.0, 0.125, 1.0, 0.125, 0.5, 0.125, 0.5, 0.125, 1.0, 0.0, 1.0, 0.0, 0.5, 0.75, 0.49, 0.9197, 0.4197, 0.99, 0.25, 0.9197, 0.08029, 0.75, 0.01, 0.5803, 0.08029, 0.51, 0.25, 0.5803, 0.4197, 1.0, 0.5, 1.0, 1.0, 0.875, 1.0, 0.875, 0.5, 0.875, 0.5, 0.875, 1.0, 0.75, 1.0, 0.75, 0.5, 0.75, 0.5, 0.75, 1.0, 0.625, 1.0, 0.625, 0.5, 0.625, 0.5, 0.625, 1.0, 0.5, 1.0, 0.5, 0.5, 0.5, 0.5, 0.5, 1.0, 0.375, 1.0, 0.375, 0.5, 0.375, 0.5, 0.375, 1.0, 0.25, 1.0, 0.25, 0.5, 0.4197, 0.4197, 0.25, 0.49, 0.08029, 0.4197, 0.01, 0.25, 0.08029, 0.08029, 0.25, 0.01, 0.4197, 0.08029, 0.49, 0.25, 0.25, 0.5, 0.25, 1.0, 0.125, 1.0, 0.125, 0.5, 0.125, 0.5, 0.125, 1.0, 0.0, 1.0, 0.0, 0.5, 0.75, 0.49, 0.9197, 0.4197, 0.99, 0.25, 0.9197, 0.08029, 0.75, 0.01, 0.5803, 0.08029, 0.51, 0.25, 0.5803, 0.4197, 0.375, 0.0, 0.375, 0.25, 0.625, 0.25, 0.625, 0.0, 0.375, 0.25, 0.375, 0.5, 0.625, 0.5, 0.625, 0.25, 0.375, 0.75, 0.375, 1.0, 0.625, 1.0, 0.625, 0.75, 0.125, 0.5, 0.125, 0.75, 0.375, 0.75, 0.375, 0.5, 0.625, 0.5, 0.625, 0.75, 0.875, 0.75, 0.875, 0.5, 0.5, 0.0, 0.5, 0.25, 0.625, 0.25, 0.625, 0.0, 0.5, 0.25, 0.5, 0.5, 0.625, 0.5, 0.625, 0.25, 0.625, 0.75, 0.625, 0.75, 0.5, 0.75, 0.5, 0.75, 0.5, 0.75, 0.5, 1.0, 0.625, 1.0, 0.625, 0.75, 0.125, 0.5, 0.125, 0.75, 0.375, 0.75, 0.375, 0.5, 0.625, 0.5, 0.625, 0.75, 0.875, 0.75, 0.875, 0.5, 0.375, 0.75, 0.375, 1.0, 0.5, 1.0, 0.5, 0.75, 0.375, 0.5, 0.375, 0.75, 0.5, 0.75, 0.5, 0.5, 0.375, 0.25, 0.375, 0.5, 0.5, 0.5, 0.5, 0.25, 0.375, 0.0, 0.375, 0.25, 0.5, 0.25, 0.5, 0.0, 0.5, 0.5, 0.5, 0.75, 0.625, 0.75, 0.625, 0.5, 0.5, 0.5, 0.5, 0.5, 0.625, 0.5, 0.625, 0.5, 0.625, 0.5, 0.625, 0.5, 0.625, 0.75, 0.625, 0.75, 0.5, 0.75, 0.5, 0.75, 0.5, 0.5, 0.5, 0.5, 0.375, 0.0, 0.375, 0.25, 0.625, 0.25, 0.625, 0.0, 0.375, 0.25, 0.375, 0.5, 0.625, 0.5, 0.625, 0.25, 0.375, 0.75, 0.375, 1.0, 0.625, 1.0, 0.625, 0.75, 0.125, 0.5, 0.125, 0.75, 0.375, 0.75, 0.375, 0.5, 0.625, 0.5, 0.625, 0.75, 0.875, 0.75, 0.875, 0.5, 0.375, 0.1667, 0.375, 0.25, 0.625, 0.25, 0.625, 0.1667, 0.375, 0.25, 0.375, 0.5, 0.625, 0.5, 0.625, 0.25, 0.375, 0.6667, 0.375, 0.75, 0.625, 0.75, 0.625, 0.6667, 0.375, 0.75, 0.375, 1.0, 0.625, 1.0, 0.625, 0.75, 0.125, 0.6667, 0.125, 0.75, 0.375, 0.75, 0.375, 0.6667, 0.625, 0.6667, 0.625, 0.75, 0.875, 0.75, 0.875, 0.6667, 0.625, 0.1667, 0.375, 0.1667, 0.375, 0.5833, 0.625, 0.5833, 0.625, 0.5, 0.625, 0.5833, 0.875, 0.5833, 0.875, 0.5, 0.125, 0.5, 0.125, 0.5833, 0.375, 0.5833, 0.375, 0.5, 0.375, 0.5, 0.375, 0.5833, 0.625, 0.5833, 0.625, 0.5, 0.625, 0.08333, 0.375, 0.08333, 0.375, 0.6667, 0.625, 0.6667, 0.375, 0.0, 0.375, 0.08333, 0.625, 0.08333, 0.625, 0.0, 0.625, 0.1667, 0.625, 0.5833, 0.375, 0.5833, 0.375, 0.1667, 0.625, 0.5833, 0.625, 0.6667, 0.875, 0.6667, 0.875, 0.5833, 0.125, 0.5833, 0.125, 0.6667, 0.375, 0.6667, 0.375, 0.5833, 0.625, 0.08333, 0.625, 0.6667, 0.375, 0.6667, 0.375, 0.08333, 0.375, 0.5833, 0.375, 0.6667, 0.625, 0.6667, 0.625, 0.5833, 0.375, 0.08333, 0.375, 0.1667, 0.625, 0.1667, 0.625, 0.08333, 1.0, 0.5, 0.875, 0.5, 0.875, 1.0, 1.0, 1.0, 0.875, 0.5, 0.75, 0.5, 0.75, 1.0, 0.875, 1.0, 0.75, 0.5, 0.625, 0.5, 0.625, 1.0, 0.75, 1.0, 0.625, 0.5, 0.5, 0.5, 0.5, 1.0, 0.625, 1.0, 0.5, 0.5, 0.375, 0.5, 0.375, 1.0, 0.5, 1.0, 0.375, 0.5, 0.25, 0.5, 0.25, 1.0, 0.375, 1.0, 0.4197, 0.4197, 0.49, 0.25, 0.4197, 0.08029, 0.25, 0.01, 0.08029, 0.08029, 0.01, 0.25, 0.08029, 0.4197, 0.25, 0.49, 0.25, 0.5, 0.125, 0.5, 0.125, 1.0, 0.25, 1.0, 0.125, 0.5, 0.0, 0.5, 0.0, 1.0, 0.125, 1.0, 0.75, 0.49, 0.5803, 0.4197, 0.51, 0.25, 0.5803, 0.08029, 0.75, 0.01, 0.9197, 0.08029, 0.99, 0.25, 0.9197, 0.4197, 1.0, 0.5, 0.875, 0.5, 0.875, 1.0, 1.0, 1.0, 0.875, 0.5, 0.75, 0.5, 0.75, 1.0, 0.875, 1.0, 0.75, 0.5, 0.625, 0.5, 0.625, 1.0, 0.75, 1.0, 0.625, 0.5, 0.5, 0.5, 0.5, 1.0, 0.625, 1.0, 0.5, 0.5, 0.375, 0.5, 0.375, 1.0, 0.5, 1.0, 0.375, 0.5, 0.25, 0.5, 0.25, 1.0, 0.375, 1.0, 0.4197, 0.4197, 0.49, 0.25, 0.4197, 0.08029, 0.25, 0.01, 0.08029, 0.08029, 0.01, 0.25, 0.08029, 0.4197, 0.25, 0.49, 0.25, 0.5, 0.125, 0.5, 0.125, 1.0, 0.25, 1.0, 0.125, 0.5, 0.0, 0.5, 0.0, 1.0, 0.125, 1.0, 0.75, 0.49, 0.5803, 0.4197, 0.51, 0.25, 0.5803, 0.08029, 0.75, 0.01, 0.9197, 0.08029, 0.99, 0.25, 0.9197, 0.4197, 1.0, 0.5, 0.875, 0.5, 0.875, 1.0, 1.0, 1.0, 0.875, 0.5, 0.75, 0.5, 0.75, 1.0, 0.875, 1.0, 0.75, 0.5, 0.625, 0.5, 0.625, 1.0, 0.75, 1.0, 0.625, 0.5, 0.5, 0.5, 0.5, 1.0, 0.625, 1.0, 0.5, 0.5, 0.375, 0.5, 0.375, 1.0, 0.5, 1.0, 0.375, 0.5, 0.25, 0.5, 0.25, 1.0, 0.375, 1.0, 0.4197, 0.4197, 0.49, 0.25, 0.4197, 0.08029, 0.25, 0.01, 0.08029, 0.08029, 0.01, 0.25, 0.08029, 0.4197, 0.25, 0.49, 0.25, 0.5, 0.125, 0.5, 0.125, 1.0, 0.25, 1.0, 0.125, 0.5, 0.0, 0.5, 0.0, 1.0, 0.125, 1.0, 0.75, 0.49, 0.5803, 0.4197, 0.51, 0.25, 0.5803, 0.08029, 0.75, 0.01, 0.9197, 0.08029, 0.99, 0.25, 0.9197, 0.4197, 1.0, 0.5, 0.875, 0.5, 0.875, 1.0, 1.0, 1.0, 0.875, 0.5, 0.75, 0.5, 0.75, 1.0, 0.875, 1.0, 0.75, 0.5, 0.625, 0.5, 0.625, 1.0, 0.75, 1.0, 0.625, 0.5, 0.5, 0.5, 0.5, 1.0, 0.625, 1.0, 0.5, 0.5, 0.375, 0.5, 0.375, 1.0, 0.5, 1.0, 0.375, 0.5, 0.25, 0.5, 0.25, 1.0, 0.375, 1.0, 0.4197, 0.4197, 0.49, 0.25, 0.4197, 0.08029, 0.25, 0.01, 0.08029, 0.08029, 0.01, 0.25, 0.08029, 0.4197, 0.25, 0.49, 0.25, 0.5, 0.125, 0.5, 0.125, 1.0, 0.25, 1.0, 0.125, 0.5, 0.0, 0.5, 0.0, 1.0, 0.125, 1.0, 0.75, 0.49, 0.5803, 0.4197, 0.51, 0.25, 0.5803, 0.08029, 0.75, 0.01, 0.9197, 0.08029, 0.99, 0.25, 0.9197, 0.4197, 1.0, 0.5, 0.875, 0.5, 0.875, 1.0, 1.0, 1.0, 0.875, 0.5, 0.75, 0.5, 0.75, 1.0, 0.875, 1.0, 0.75, 0.5, 0.625, 0.5, 0.625, 1.0, 0.75, 1.0, 0.625, 0.5, 0.5, 0.5, 0.5, 1.0, 0.625, 1.0, 0.5, 0.5, 0.375, 0.5, 0.375, 1.0, 0.5, 1.0, 0.375, 0.5, 0.25, 0.5, 0.25, 1.0, 0.375, 1.0, 0.4197, 0.4197, 0.49, 0.25, 0.4197, 0.08029, 0.25, 0.01, 0.08029, 0.08029, 0.01, 0.25, 0.08029, 0.4197, 0.25, 0.49, 0.25, 0.5, 0.125, 0.5, 0.125, 1.0, 0.25, 1.0, 0.125, 0.5, 0.0, 0.5, 0.0, 1.0, 0.125, 1.0, 0.75, 0.49, 0.5803, 0.4197, 0.51, 0.25, 0.5803, 0.08029, 0.75, 0.01, 0.9197, 0.08029, 0.99, 0.25, 0.9197, 0.4197, 1.0, 0.5, 0.875, 0.5, 0.875, 1.0, 1.0, 1.0, 0.875, 0.5, 0.75, 0.5, 0.75, 1.0, 0.875, 1.0, 0.75, 0.5, 0.625, 0.5, 0.625, 1.0, 0.75, 1.0, 0.625, 0.5, 0.5, 0.5, 0.5, 1.0, 0.625, 1.0, 0.5, 0.5, 0.375, 0.5, 0.375, 1.0, 0.5, 1.0, 0.375, 0.5, 0.25, 0.5, 0.25, 1.0, 0.375, 1.0, 0.4197, 0.4197, 0.49, 0.25, 0.4197, 0.08029, 0.25, 0.01, 0.08029, 0.08029, 0.01, 0.25, 0.08029, 0.4197, 0.25, 0.49, 0.25, 0.5, 0.125, 0.5, 0.125, 1.0, 0.25, 1.0, 0.125, 0.5, 0.0, 0.5, 0.0, 1.0, 0.125, 1.0, 0.75, 0.49, 0.5803, 0.4197, 0.51, 0.25, 0.5803, 0.08029, 0.75, 0.01, 0.9197, 0.08029, 0.99, 0.25, 0.9197, 0.4197])
me_cube_001.materials.append(mat_material)
me_cube_001.update()
arm_armature = bpy.data.armatures.new('Armature')  # bones are not reproduced

# ---- objects
ob_light = bpy.data.objects.new('Light', light_light)
ob_camera = bpy.data.objects.new('Camera', cam_camera)
ob_omniportalsphere = bpy.data.objects.new('OmniPortalSphere', me_sphere_001)
ob_top = bpy.data.objects.new('Top', me_cylinder)
ob_bottom = bpy.data.objects.new('Bottom', me_cylinder_001)
ob_arms = bpy.data.objects.new('Arms', me_cube_001)
ob_omniportalarmature = bpy.data.objects.new('OmniPortalArmature', arm_armature)

# ---- transforms, parenting, visibility, modifiers, constraints
ob_light.location = (4.076, 1.005, 5.904)
ob_light.rotation_euler = (0.6503, 0.05522, 1.866)
ob_light.lock_rotations_4d = False
ob_light.empty_display_type = 'ARROWS'
ob_light.color = (0.0, 0.0, 0.0, 0.0)
ob_light.lineart.crease_threshold = 0.0
ob_camera.location = (7.359, -6.926, 4.958)
ob_camera.rotation_euler = (1.109, 0.0, 0.8149)
ob_camera.lock_rotations_4d = False
ob_camera.empty_display_type = 'ARROWS'
ob_camera.color = (0.0, 0.0, 0.0, 0.0)
ob_camera.display_type = 'WIRE'
ob_camera.lineart.crease_threshold = 0.0
ob_omniportalsphere.parent = ob_omniportalarmature
ob_omniportalsphere.location = (0.0, 0.0, 0.0)
_vg = ob_omniportalsphere.vertex_groups.new(name='Root')
_vg = ob_omniportalsphere.vertex_groups.new(name='Portal')
_vg.add([0, 1, 2, 3, 4, 5, 6, 7, 8, 9, 10, 11, 12, 13, 14, 15, 16, 17, 18, 19, 20, 21, 22, 23, 24, 25, 26, 27, 28, 29, 30, 31, 32, 33, 34, 35, 36, 37, 38, 39, 40, 41, 42, 43, 44, 45, 46, 47, 48, 49, 50, 51, 52, 53, 54, 55, 56, 57, 58, 59, 60, 61, 62, 63, 64, 65, 66, 67, 68, 69, 70, 71, 72, 73, 74, 75, 76, 77, 78, 79, 80, 81, 82, 83, 84, 85, 86, 87, 88, 89, 90, 91, 92, 93, 94, 95, 96, 97, 98, 99, 100, 101, 102, 103, 104, 105, 106, 107, 108, 109, 110, 111, 112, 113, 114, 115, 116, 117, 118, 119, 120, 121, 122, 123, 124, 125, 126, 127, 128, 129, 130, 131, 132, 133], 1.0, 'REPLACE')
_vg = ob_omniportalsphere.vertex_groups.new(name='Top')
_vg = ob_omniportalsphere.vertex_groups.new(name='Antenna')
_vg = ob_omniportalsphere.vertex_groups.new(name='Antenna.001')
_vg = ob_omniportalsphere.vertex_groups.new(name='UpperArm')
_vg = ob_omniportalsphere.vertex_groups.new(name='LowerArm')
_vg = ob_omniportalsphere.vertex_groups.new(name='PortalHand')
_vg = ob_omniportalsphere.vertex_groups.new(name='UpperArm.001')
_vg = ob_omniportalsphere.vertex_groups.new(name='LowerArm.001')
_vg = ob_omniportalsphere.vertex_groups.new(name='PortalHand.001')
_vg = ob_omniportalsphere.vertex_groups.new(name='UpperArm.002')
_vg = ob_omniportalsphere.vertex_groups.new(name='LowerArm.002')
_vg = ob_omniportalsphere.vertex_groups.new(name='PortalHand.002')
_vg = ob_omniportalsphere.vertex_groups.new(name='UpperArm.003')
_vg = ob_omniportalsphere.vertex_groups.new(name='LowerArm.003')
_vg = ob_omniportalsphere.vertex_groups.new(name='PortalHand.003')
_vg = ob_omniportalsphere.vertex_groups.new(name='Bottom')
_m = ob_omniportalsphere.modifiers.new('Armature', 'ARMATURE')
_m.object = ob_omniportalarmature
ob_top.parent = ob_omniportalarmature
ob_top.location = (0.0, 0.0, 0.0)
_vg = ob_top.vertex_groups.new(name='Root')
_vg = ob_top.vertex_groups.new(name='Portal')
_vg = ob_top.vertex_groups.new(name='Top')
_vg.add([0, 1, 2, 3, 4, 5, 6, 7, 8, 9, 10, 11, 12, 13, 14, 15, 16, 17, 18, 19, 20, 21, 22, 23, 24, 25, 26, 27, 28, 29, 30, 31], 1.0, 'REPLACE')
_vg = ob_top.vertex_groups.new(name='Antenna')
_vg = ob_top.vertex_groups.new(name='Antenna.001')
_vg = ob_top.vertex_groups.new(name='UpperArm')
_vg = ob_top.vertex_groups.new(name='LowerArm')
_vg = ob_top.vertex_groups.new(name='PortalHand')
_vg = ob_top.vertex_groups.new(name='UpperArm.001')
_vg = ob_top.vertex_groups.new(name='LowerArm.001')
_vg = ob_top.vertex_groups.new(name='PortalHand.001')
_vg = ob_top.vertex_groups.new(name='UpperArm.002')
_vg = ob_top.vertex_groups.new(name='LowerArm.002')
_vg = ob_top.vertex_groups.new(name='PortalHand.002')
_vg = ob_top.vertex_groups.new(name='UpperArm.003')
_vg = ob_top.vertex_groups.new(name='LowerArm.003')
_vg = ob_top.vertex_groups.new(name='PortalHand.003')
_vg = ob_top.vertex_groups.new(name='Bottom')
_m = ob_top.modifiers.new('Bevel', 'BEVEL')
_m.width = 0.01
_m.width_pct = 0.01
_m.angle_limit = 1.047
_m = ob_top.modifiers.new('WeightedNormal', 'WEIGHTED_NORMAL')
_m = ob_top.modifiers.new('Armature', 'ARMATURE')
_m.object = ob_omniportalarmature
ob_bottom.parent = ob_omniportalarmature
ob_bottom.location = (0.0, 0.0, 0.0)
ob_bottom.rotation_euler = (0.0, -0.0, 0.3927)
_vg = ob_bottom.vertex_groups.new(name='Root')
_vg = ob_bottom.vertex_groups.new(name='Portal')
_vg = ob_bottom.vertex_groups.new(name='Top')
_vg = ob_bottom.vertex_groups.new(name='Antenna')
_vg = ob_bottom.vertex_groups.new(name='Antenna.001')
_vg = ob_bottom.vertex_groups.new(name='UpperArm')
_vg = ob_bottom.vertex_groups.new(name='LowerArm')
_vg = ob_bottom.vertex_groups.new(name='PortalHand')
_vg = ob_bottom.vertex_groups.new(name='UpperArm.001')
_vg = ob_bottom.vertex_groups.new(name='LowerArm.001')
_vg = ob_bottom.vertex_groups.new(name='PortalHand.001')
_vg = ob_bottom.vertex_groups.new(name='UpperArm.002')
_vg = ob_bottom.vertex_groups.new(name='LowerArm.002')
_vg = ob_bottom.vertex_groups.new(name='PortalHand.002')
_vg = ob_bottom.vertex_groups.new(name='UpperArm.003')
_vg = ob_bottom.vertex_groups.new(name='LowerArm.003')
_vg = ob_bottom.vertex_groups.new(name='PortalHand.003')
_vg = ob_bottom.vertex_groups.new(name='Bottom')
_vg.add([0, 1, 2, 3, 4, 5, 6, 7, 8, 9, 10, 11, 12, 13, 14, 15, 16, 17, 18, 19, 20, 21, 22, 23, 24, 25, 26, 27, 28, 29, 30, 31, 32, 33, 34, 35, 36, 37, 38, 39, 40, 41, 42, 43, 44, 45, 46, 47], 1.0, 'REPLACE')
_m = ob_bottom.modifiers.new('Bevel', 'BEVEL')
_m.width = 0.01
_m.width_pct = 0.01
_m.angle_limit = 1.047
_m = ob_bottom.modifiers.new('WeightedNormal', 'WEIGHTED_NORMAL')
_m = ob_bottom.modifiers.new('Armature', 'ARMATURE')
_m.object = ob_omniportalarmature
ob_arms.parent = ob_omniportalarmature
ob_arms.location = (0.0, 0.0, 0.0)
_vg = ob_arms.vertex_groups.new(name='Root')
_vg = ob_arms.vertex_groups.new(name='Portal')
_vg = ob_arms.vertex_groups.new(name='Top')
_vg.add([104, 105, 106, 107, 108, 109, 110, 111, 112, 113, 114, 115, 116, 117, 118, 119, 256, 257, 258, 259, 260, 261, 262, 263, 264, 265, 266, 267, 268, 269, 270, 271, 408, 409, 410, 411, 412, 413, 414, 415, 416, 417, 418, 419, 420, 421, 422, 423, 560, 561, 562, 563, 564, 565, 566, 567, 568, 569, 570, 571, 572, 573, 574, 575], 1.0, 'REPLACE')
_vg = ob_arms.vertex_groups.new(name='Antenna')
_vg = ob_arms.vertex_groups.new(name='Antenna.001')
_vg = ob_arms.vertex_groups.new(name='UpperArm')
_vg.add([32, 33, 34, 35, 36, 37, 38, 39, 40, 41, 42, 43, 44, 45, 46, 47, 56, 57, 58, 59, 60, 61, 62, 63, 64, 65, 66, 67, 68, 69, 70, 71, 88, 89, 90, 91, 92, 93, 94, 95, 96, 97, 98, 99, 100, 101, 102, 103], 1.0, 'REPLACE')
_vg = ob_arms.vertex_groups.new(name='LowerArm')
_vg.add([48, 49, 50, 51, 52, 53, 54, 55, 72, 73, 74, 75, 76, 77, 78, 79, 80, 81, 82, 83, 84, 85, 86, 87, 136, 137, 138, 139, 140, 141, 142, 143, 144, 145, 146, 147, 148, 149, 150, 151], 1.0, 'REPLACE')
_vg = ob_arms.vertex_groups.new(name='PortalHand')
_vg.add([0, 1, 2, 3, 4, 5, 6, 7, 8, 9, 10, 11, 12, 13, 14, 15, 16, 17, 18, 19, 20, 21, 22, 23, 24, 25, 26, 27, 28, 29, 30, 31, 120, 121, 122, 123, 124, 125, 126, 127, 128, 129, 130, 131, 132, 133, 134, 135], 1.0, 'REPLACE')
_vg = ob_arms.vertex_groups.new(name='UpperArm.001')
_vg.add([336, 337, 338, 339, 340, 341, 342, 343, 344, 345, 346, 347, 348, 349, 350, 351, 360, 361, 362, 363, 364, 365, 366, 367, 368, 369, 370, 371, 372, 373, 374, 375, 392, 393, 394, 395, 396, 397, 398, 399, 400, 401, 402, 403, 404, 405, 406, 407], 1.0, 'REPLACE')
_vg = ob_arms.vertex_groups.new(name='LowerArm.001')
_vg.add([352, 353, 354, 355, 356, 357, 358, 359, 376, 377, 378, 379, 380, 381, 382, 383, 384, 385, 386, 387, 388, 389, 390, 391, 440, 441, 442, 443, 444, 445, 446, 447, 448, 449, 450, 451, 452, 453, 454, 455], 1.0, 'REPLACE')
_vg = ob_arms.vertex_groups.new(name='PortalHand.001')
_vg.add([304, 305, 306, 307, 308, 309, 310, 311, 312, 313, 314, 315, 316, 317, 318, 319, 320, 321, 322, 323, 324, 325, 326, 327, 328, 329, 330, 331, 332, 333, 334, 335, 424, 425, 426, 427, 428, 429, 430, 431, 432, 433, 434, 435, 436, 437, 438, 439], 1.0, 'REPLACE')
_vg = ob_arms.vertex_groups.new(name='UpperArm.002')
_vg.add([184, 185, 186, 187, 188, 189, 190, 191, 192, 193, 194, 195, 196, 197, 198, 199, 208, 209, 210, 211, 212, 213, 214, 215, 216, 217, 218, 219, 220, 221, 222, 223, 240, 241, 242, 243, 244, 245, 246, 247, 248, 249, 250, 251, 252, 253, 254, 255], 1.0, 'REPLACE')
_vg = ob_arms.vertex_groups.new(name='LowerArm.002')
_vg.add([200, 201, 202, 203, 204, 205, 206, 207, 224, 225, 226, 227, 228, 229, 230, 231, 232, 233, 234, 235, 236, 237, 238, 239, 288, 289, 290, 291, 292, 293, 294, 295, 296, 297, 298, 299, 300, 301, 302, 303], 1.0, 'REPLACE')
_vg = ob_arms.vertex_groups.new(name='PortalHand.002')
_vg.add([152, 153, 154, 155, 156, 157, 158, 159, 160, 161, 162, 163, 164, 165, 166, 167, 168, 169, 170, 171, 172, 173, 174, 175, 176, 177, 178, 179, 180, 181, 182, 183, 272, 273, 274, 275, 276, 277, 278, 279, 280, 281, 282, 283, 284, 285, 286, 287], 1.0, 'REPLACE')
_vg = ob_arms.vertex_groups.new(name='UpperArm.003')
_vg.add([488, 489, 490, 491, 492, 493, 494, 495, 496, 497, 498, 499, 500, 501, 502, 503, 512, 513, 514, 515, 516, 517, 518, 519, 520, 521, 522, 523, 524, 525, 526, 527, 544, 545, 546, 547, 548, 549, 550, 551, 552, 553, 554, 555, 556, 557, 558, 559], 1.0, 'REPLACE')
_vg = ob_arms.vertex_groups.new(name='LowerArm.003')
_vg.add([504, 505, 506, 507, 508, 509, 510, 511, 528, 529, 530, 531, 532, 533, 534, 535, 536, 537, 538, 539, 540, 541, 542, 543, 592, 593, 594, 595, 596, 597, 598, 599, 600, 601, 602, 603, 604, 605, 606, 607], 1.0, 'REPLACE')
_vg = ob_arms.vertex_groups.new(name='PortalHand.003')
_vg.add([456, 457, 458, 459, 460, 461, 462, 463, 464, 465, 466, 467, 468, 469, 470, 471, 472, 473, 474, 475, 476, 477, 478, 479, 480, 481, 482, 483, 484, 485, 486, 487, 576, 577, 578, 579, 580, 581, 582, 583, 584, 585, 586, 587, 588, 589, 590, 591], 1.0, 'REPLACE')
_vg = ob_arms.vertex_groups.new(name='Bottom')
_m = ob_arms.modifiers.new('Bevel', 'BEVEL')
_m.width = 0.005
_m.width_pct = 0.005
_m = ob_arms.modifiers.new('WeightedNormal', 'WEIGHTED_NORMAL')
_m = ob_arms.modifiers.new('Armature', 'ARMATURE')
_m.object = ob_omniportalarmature
ob_omniportalarmature.location = (0.0, 0.0, 0.0)

# ---- collection membership
col_collection.objects.link(ob_light)
col_collection.objects.link(ob_camera)
col_omniportal.objects.link(ob_omniportalsphere)
col_omniportal.objects.link(ob_top)
col_omniportal.objects.link(ob_bottom)
col_omniportal.objects.link(ob_arms)
col_omniportal.objects.link(ob_omniportalarmature)

# ---- scene / render settings (as saved in the file)
scene.camera = ob_camera
scene.frame_start = 1; scene.frame_end = 20; scene.frame_set(12)
scene.render.engine = 'BLENDER_EEVEE_NEXT'
scene.cycles.sampling_pattern = 'TABULATED_SOBOL'
scene.eevee.ray_tracing_options.trace_max_roughness = 0.0
bpy.context.view_layer.update()
